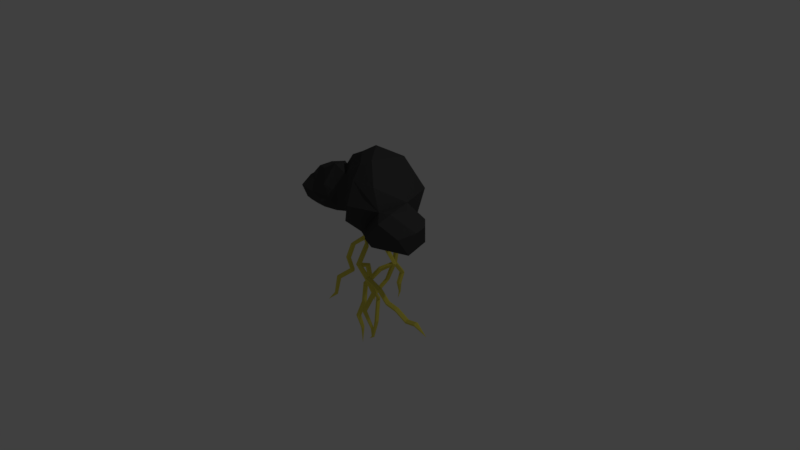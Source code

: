 # Source: thunder-cloud.blend  (saved by Blender 2.79.0; exported with 4.5.12 LTS)
import bpy
from mathutils import Matrix  # noqa: F401  (used for matrix-valued properties, if any)

bpy.ops.wm.read_factory_settings(use_empty=True)
scene = bpy.context.scene
scene.name = 'Scene'

# ---- collections
col_collection_1 = bpy.data.collections.new('Collection 1'); scene.collection.children.link(col_collection_1)

# ---- materials (node trees are filled in below, after node groups)
mat_light = bpy.data.materials.new('light')
mat_light.alpha_threshold = 0.0
mat_light.use_transparent_shadow = False
mat_light.diffuse_color = (0.8, 0.7104, 0.1064, 1.0)
mat_light.roughness = 0.5
mat_material_001 = bpy.data.materials.new('Material.001')
mat_material_001.alpha_threshold = 0.0
mat_material_001.use_transparent_shadow = False
mat_material_001.diffuse_color = (0.05925, 0.05925, 0.05925, 1.0)
mat_material_001.roughness = 0.5
mat_material_001.specular_intensity = 0.4381

# ---- material node trees

# ---- world
world_world = bpy.data.worlds.new('World'); scene.world = world_world
world_world.color = (0.05088, 0.05088, 0.05088)
world_world.use_sun_shadow = False
world_world.sun_shadow_jitter_overblur = 0.0
world_world.cycles.sampling_method = 'MANUAL'

# ---- cameras
cam_camera = bpy.data.cameras.new('Camera')
cam_camera.clip_end = 100.0
cam_camera.lens = 35.0
cam_camera.sensor_width = 32.0
cam_camera.sensor_height = 18.0
cam_camera.ortho_scale = 7.314
cam_camera.dof.focus_distance = 0.0
cam_camera.dof.aperture_fstop = 128.0

# ---- lights
light_lamp = bpy.data.lights.new('Lamp', 'POINT')
light_lamp.transmission_factor = 0.0
light_lamp.cutoff_distance = 30.0
light_lamp.energy = 100.0
light_lamp.shadow_buffer_clip_start = 1.001
light_lamp.shadow_soft_size = 0.1
light_lamp.shadow_maximum_resolution = 0.006
light_lamp.use_absolute_resolution = True

# ---- meshes
me_lightning_bolt_007 = bpy.data.meshes.new('lightning_bolt.007')
me_lightning_bolt_007.from_pydata([(0.1539, 0.03761, 0.2749), (0.08561, -0.07924, 0.06273), (0.05409, -0.07997, 0.08912), (0.1212, 0.04058, 0.2996), (0.1709, 0.01355, 0.3346), (0.1062, -0.1091, 0.1185), (0.1178, -0.09724, 0.08089), (0.1846, 0.0209, 0.2965), (0.0668, -0.09842, 0.1236), (0.1317, 0.02571, 0.3365), (0.1045, -0.2661, 0.04094), (0.07171, -0.2655, 0.0657), (0.1258, -0.2747, 0.1034), (0.1379, -0.2717, 0.06425), (0.08483, -0.2709, 0.1043), (0.08966, -0.4906, 0.01971), (0.09811, -0.49, 0.0465), (0.1351, -0.4909, 0.0201), (0.1125, -0.4912, 0.003396), (0.1262, -0.4901, 0.04674), (0.1515, -0.6244, 0.05046)], [], [(0, 1, 2, 3), (4, 5, 6, 7), (3, 2, 8, 9), (7, 6, 1, 0), (9, 8, 5, 4), (1, 10, 11, 2), (5, 12, 13, 6), (2, 11, 14, 8), (6, 13, 10, 1), (8, 14, 12, 5), (11, 15, 16, 14), (13, 17, 18, 10), (14, 16, 19, 12), (10, 18, 15, 11), (12, 19, 17, 13), (18, 20, 15), (19, 20, 17), (15, 20, 16), (17, 20, 18), (16, 20, 19)])
me_lightning_bolt_007.polygons.foreach_set('use_smooth', [True] * 20)
_k = set([(0, 1), (1, 2), (1, 6), (1, 10), (2, 3), (2, 8), (2, 11), (4, 5), (5, 6), (5, 8), (5, 12), (6, 7), (6, 13), (8, 9), (8, 14), (10, 11), (10, 13), (10, 18), (11, 15), (12, 13), (12, 14), (12, 19), (13, 17), (14, 16), (15, 16), (15, 18), (15, 20), (16, 19), (16, 20), (17, 18), (17, 19), (17, 20), (18, 20), (19, 20)])
me_lightning_bolt_007.attributes.new('sharp_edge', 'BOOLEAN', 'EDGE').data.foreach_set('value', [ (min(e.vertices), max(e.vertices)) in _k for e in me_lightning_bolt_007.edges])
_uv = me_lightning_bolt_007.uv_layers.new(name='UVMap')
_uv.uv.foreach_set('vector', [0.1358, 0.8733, 0.1359, 0.8169, 0.1449, 0.8205, 0.1449, 0.8766, 0.9452, 0.0716, 0.9443, 0.0258, 0.9513, 0.0191, 0.9513, 0.0642, 0.9601, 0.4374, 0.9601, 0.4837, 0.9532, 0.4819, 0.9534, 0.4345, 0.8126, 0.5801, 0.8125, 0.5267, 0.8202, 0.5214, 0.8202, 0.5744, 0.9106, 0.1335, 0.9106, 0.1849, 0.9014, 0.1832, 0.9017, 0.1311, 0.6175, 0.9114, 0.6175, 0.9558, 0.6088, 0.9544, 0.6086, 0.9103, 0.3531, 0.957, 0.353, 0.9178, 0.3626, 0.9174, 0.3626, 0.9587, 0.3786, 0.9297, 0.3786, 0.9738, 0.372, 0.974, 0.3723, 0.933, 0.5148, 0.9383, 0.5138, 0.8977, 0.5232, 0.8988, 0.5232, 0.9423, 0.0285, 0.9129, 0.0285, 0.9535, 0.0191, 0.9554, 0.0196, 0.9163, 0.9438, 0.4347, 0.9438, 0.4889, 0.9394, 0.4877, 0.9372, 0.4345, 0.9012, 0.487, 0.9021, 0.4355, 0.9086, 0.4345, 0.9108, 0.487, 0.9244, 0.7598, 0.9215, 0.8109, 0.9149, 0.8109, 0.9148, 0.7606, 0.9097, 0.0727, 0.9125, 0.0191, 0.9183, 0.0205, 0.9183, 0.0746, 0.2513, 0.9243, 0.2544, 0.8739, 0.2609, 0.8726, 0.2609, 0.9234, 0.5138, 0.9829, 0.5187, 0.9517, 0.5197, 0.9829, 0.1081, 0.982, 0.1146, 0.9505, 0.1146, 0.9829, 0.9505, 0.9849, 0.955, 0.954, 0.955, 0.9858, 0.918, 0.9816, 0.924, 0.9498, 0.924, 0.9843, 0.1631, 0.9505, 0.1631, 0.9845, 0.1569, 0.9529])
me_lightning_bolt_007.materials.append(mat_light)
me_lightning_bolt_007.use_remesh_preserve_volume = False
me_lightning_bolt_007.use_remesh_preserve_attributes = False
me_lightning_bolt_007.use_mirror_vertex_groups = False
me_lightning_bolt_007.update()
me_lightning_bolt_007.normals_split_custom_set([tuple(v) for v in zip(*[iter([-0.2859, 0.8717, -0.398, -0.2859, 0.8717, -0.398, -0.2859, 0.8717, -0.398, -0.2859, 0.8717, -0.398, 0.7808, -0.6158, 0.1055, 0.7808, -0.6158, 0.1055, 0.7808, -0.6158, 0.1055, 0.7808, -0.6158, 0.1055, -0.9526, -0.01254, 0.304, -0.9526, -0.01254, 0.304, -0.9526, -0.01254, 0.304, -0.9526, -0.01254, 0.304, 0.64, 0.57, -0.5152, 0.64, 0.57, -0.5152, 0.64, 0.57, -0.5152, 0.64, 0.57, -0.5152, -0.1922, -0.8244, 0.5323, -0.1922, -0.8244, 0.5323, -0.1922, -0.8244, 0.5323, -0.1922, -0.8244, 0.5323, -0.6219, 0.03392, -0.7823, -0.6219, 0.03392, -0.7823, -0.6219, 0.03392, -0.7823, -0.6219, 0.03392, -0.7823, 0.9474, 0.08168, 0.3096, 0.9474, 0.08168, 0.3096, 0.9474, 0.08168, 0.3096, 0.9474, 0.08168, 0.3096, -0.9474, -0.1292, 0.2927, -0.9456, -0.133, 0.297, -0.9456, -0.133, 0.297, -0.9474, -0.1292, 0.2927, 0.566, 0.1475, -0.8111, 0.566, 0.1475, -0.8111, 0.566, 0.1475, -0.8111, 0.566, 0.1475, -0.8111, 0.0569, -0.0948, 0.9939, 0.0569, -0.0948, 0.9939, 0.0569, -0.0948, 0.9939, 0.0569, -0.0948, 0.9939, -0.9456, -0.133, 0.297, -0.9436, -0.1368, 0.3014, -0.9436, -0.1368, 0.3014, -0.9456, -0.133, 0.297, 0.5842, 0.1533, -0.797, 0.5842, 0.1533, -0.797, 0.5842, 0.1533, -0.797, 0.5842, 0.1533, -0.797, -0.005576, -0.2549, 0.9669, -0.005576, -0.2549, 0.9669, -0.005576, -0.2549, 0.9669, -0.005576, -0.2549, 0.9669, -0.5881, 0.1147, -0.8006, -0.5881, 0.1147, -0.8006, -0.5881, 0.1147, -0.8006, -0.5881, 0.1147, -0.8006, 0.9503, -0.07526, 0.3021, 0.9503, -0.07526, 0.3021, 0.9503, -0.07526, 0.3021, 0.9503, -0.07526, 0.3021, -0.5348, -0.4164, -0.7352, -0.5348, -0.4164, -0.7352, -0.5348, -0.4164, -0.7352, 0.9336, 0.1846, 0.307, 0.9336, 0.1846, 0.307, 0.9336, 0.1846, 0.307, -0.8922, -0.346, 0.2902, -0.8922, -0.346, 0.2902, -0.8922, -0.346, 0.2902, 0.592, -0.1087, -0.7986, 0.592, -0.1087, -0.7986, 0.592, -0.1087, -0.7986, -0.008459, 0.02608, 0.9996, -0.008459, 0.02608, 0.9996, -0.008459, 0.02608, 0.9996])] * 3)])
me_lightning_bolt_006 = bpy.data.meshes.new('lightning_bolt.006')
me_lightning_bolt_006.from_pydata([(0.03212, 0.5469, -0.01884), (-0.002573, 0.4539, 0.1127), (0.004309, 0.4864, 0.1369), (0.03683, 0.57, 0.0149), (0.09679, 0.5474, -0.003162), (0.06192, 0.4541, 0.129), (0.03303, 0.434, 0.1078), (0.06918, 0.533, -0.03), (0.04417, 0.4865, 0.147), (0.0768, 0.5703, 0.02459), (0.1572, 0.2234, 0.1408), (0.1217, 0.2426, 0.1487), (0.1683, 0.2682, 0.1887), (0.186, 0.2392, 0.1655), (0.1286, 0.2703, 0.1783), (0.1212, 0.04058, 0.2996), (0.1317, 0.02571, 0.3365), (0.1846, 0.0209, 0.2965), (0.1539, 0.03761, 0.2749), (0.1709, 0.01355, 0.3346), (0.188, -0.192, 0.2492), (0.2225, -0.1715, 0.2582), (0.2084, -0.1609, 0.194), (0.1792, -0.1854, 0.2095), (0.2351, -0.1523, 0.2241), (0.273, -0.4112, 0.1831), (0.2901, -0.4164, 0.146), (0.2243, -0.4113, 0.1378), (0.2324, -0.408, 0.178), (0.26, -0.4165, 0.118), (0.2781, -0.619, 0.3033), (0.2483, -0.6206, 0.2751), (0.2202, -0.6071, 0.3338), (0.2608, -0.6107, 0.3397), (0.2125, -0.6133, 0.2939), (0.306, -0.8912, 0.2099), (0.2842, -0.8908, 0.2228), (0.3149, -0.8938, 0.2498), (0.3249, -0.893, 0.2266), (0.2897, -0.8925, 0.2475), (0.3151, -1.013, 0.2547)], [], [(0, 1, 2, 3), (4, 5, 6, 7), (3, 2, 8, 9), (7, 6, 1, 0), (9, 8, 5, 4), (6, 10, 11, 1), (8, 12, 13, 5), (1, 11, 14, 2), (5, 13, 10, 6), (2, 14, 12, 8), (11, 15, 16, 14), (13, 17, 18, 10), (14, 16, 19, 12), (10, 18, 15, 11), (12, 19, 17, 13), (16, 20, 21, 19), (18, 22, 23, 15), (19, 21, 24, 17), (15, 23, 20, 16), (17, 24, 22, 18), (21, 25, 26, 24), (23, 27, 28, 20), (24, 26, 29, 22), (20, 28, 25, 21), (22, 29, 27, 23), (26, 30, 31, 29), (28, 32, 33, 25), (29, 31, 34, 27), (25, 33, 30, 26), (27, 34, 32, 28), (31, 35, 36, 34), (33, 37, 38, 30), (34, 36, 39, 32), (30, 38, 35, 31), (32, 39, 37, 33), (36, 40, 39), (38, 40, 35), (39, 40, 37), (35, 40, 36), (37, 40, 38)])
me_lightning_bolt_006.polygons.foreach_set('use_smooth', [True] * 40)
_k = set([(0, 1), (1, 2), (1, 6), (1, 11), (2, 3), (2, 8), (2, 14), (4, 5), (5, 6), (5, 8), (5, 13), (6, 7), (6, 10), (8, 9), (8, 12), (10, 11), (10, 13), (10, 18), (11, 14), (11, 15), (12, 13), (12, 14), (12, 19), (13, 17), (14, 16), (15, 16), (15, 18), (15, 23), (16, 19), (16, 20), (17, 18), (17, 19), (17, 24), (18, 22), (19, 21), (20, 21), (20, 23), (20, 28), (21, 24), (21, 25), (22, 23), (22, 24), (22, 29), (23, 27), (24, 26), (25, 26), (25, 28), (25, 33), (26, 29), (26, 30), (27, 28), (27, 29), (27, 34), (28, 32), (29, 31), (30, 31), (30, 33), (30, 38), (31, 34), (31, 35), (32, 33), (32, 34), (32, 39), (33, 37), (34, 36), (35, 36), (35, 38), (35, 40), (36, 39), (36, 40), (37, 38), (37, 39), (37, 40), (38, 40), (39, 40)])
me_lightning_bolt_006.attributes.new('sharp_edge', 'BOOLEAN', 'EDGE').data.foreach_set('value', [ (min(e.vertices), max(e.vertices)) in _k for e in me_lightning_bolt_006.edges])
_uv = me_lightning_bolt_006.uv_layers.new(name='UVMap')
_uv.uv.foreach_set('vector', [0.9783, 0.4345, 0.9783, 0.4724, 0.9695, 0.4715, 0.9701, 0.4366, 0.5494, 0.3044, 0.5492, 0.2762, 0.5588, 0.2768, 0.5588, 0.3065, 0.8933, 0.1194, 0.8933, 0.0927, 0.9028, 0.0937, 0.9028, 0.1206, 0.7066, 0.9837, 0.7066, 0.9496, 0.7144, 0.9465, 0.7144, 0.9791, 0.2518, 0.9693, 0.2512, 0.9337, 0.2609, 0.9337, 0.2609, 0.9725, 0.9694, 0.6797, 0.9694, 0.7293, 0.9646, 0.7241, 0.9652, 0.6744, 0.8102, 0.8803, 0.8091, 0.8245, 0.8152, 0.8171, 0.8152, 0.872, 0.4559, 0.889, 0.4565, 0.8311, 0.4612, 0.8357, 0.4612, 0.8946, 0.4465, 0.8311, 0.4465, 0.8876, 0.4369, 0.8867, 0.4369, 0.8314, 0.414, 0.8146, 0.414, 0.8734, 0.4061, 0.8786, 0.4058, 0.8193, 0.3885, 0.8773, 0.3925, 0.8207, 0.3965, 0.8146, 0.3965, 0.8804, 0.1848, 0.8854, 0.1857, 0.8288, 0.1922, 0.8357, 0.1945, 0.8854, 0.7248, 0.8741, 0.7251, 0.8158, 0.7342, 0.8127, 0.7342, 0.8733, 0.9207, 0.4906, 0.9202, 0.4388, 0.9278, 0.4345, 0.9278, 0.4912, 0.562, 0.783, 0.562, 0.8518, 0.5543, 0.8459, 0.5529, 0.7862, 0.4997, 0.8755, 0.4997, 0.9277, 0.4906, 0.9251, 0.4915, 0.8805, 0.8978, 0.8142, 0.8971, 0.7623, 0.9054, 0.7598, 0.9054, 0.8185, 0.0987, 0.8893, 0.0987, 0.9378, 0.0891, 0.9375, 0.0894, 0.8919, 0.9273, 0.1311, 0.9273, 0.1899, 0.9201, 0.1881, 0.92, 0.1315, 0.4371, 0.9395, 0.4369, 0.8998, 0.4461, 0.897, 0.4461, 0.9425, 0.8299, 0.5783, 0.8308, 0.5184, 0.8394, 0.514, 0.8394, 0.5797, 0.9276, 0.0758, 0.9283, 0.0191, 0.9349, 0.0226, 0.9349, 0.077, 0.676, 0.8106, 0.676, 0.8714, 0.6663, 0.872, 0.6667, 0.8131, 0.8831, 0.1851, 0.8828, 0.1338, 0.892, 0.1311, 0.892, 0.1882, 0.1623, 0.8169, 0.1623, 0.8807, 0.1551, 0.8769, 0.1542, 0.8203, 0.8884, 0.8356, 0.8884, 0.8901, 0.8796, 0.8862, 0.8797, 0.8314, 0.7705, 0.939, 0.7705, 0.8914, 0.7801, 0.8909, 0.7801, 0.9386, 0.8627, 0.9017, 0.8626, 0.8432, 0.8699, 0.84, 0.8699, 0.898, 0.7154, 0.8173, 0.7154, 0.8768, 0.7066, 0.8729, 0.707, 0.8127, 0.916, 0.7356, 0.9156, 0.6775, 0.9225, 0.6744, 0.9225, 0.7319, 0.8733, 0.657, 0.8754, 0.5905, 0.8802, 0.5922, 0.8802, 0.6612, 0.8518, 0.3033, 0.8518, 0.3738, 0.8462, 0.3757, 0.8436, 0.3085, 0.8767, 0.2817, 0.8788, 0.2128, 0.8831, 0.2141, 0.8831, 0.2858, 0.3116, 0.8052, 0.3116, 0.8685, 0.3057, 0.8685, 0.302, 0.8063, 0.8393, 0.1324, 0.8393, 0.2008, 0.8336, 0.2025, 0.8301, 0.1355, 0.8881, 0.9564, 0.8881, 0.9851, 0.8836, 0.9572, 0.1682, 0.5507, 0.1738, 0.5226, 0.1738, 0.5528, 0.7765, 0.6508, 0.7765, 0.6797, 0.7708, 0.6524, 0.9383, 0.9542, 0.9383, 0.9839, 0.9334, 0.9556, 0.3885, 0.9795, 0.3943, 0.9524, 0.3943, 0.9811])
me_lightning_bolt_006.materials.append(mat_light)
me_lightning_bolt_006.use_remesh_preserve_volume = False
me_lightning_bolt_006.use_remesh_preserve_attributes = False
me_lightning_bolt_006.use_mirror_vertex_groups = False
me_lightning_bolt_006.update()
me_lightning_bolt_006.normals_split_custom_set([tuple(v) for v in zip(*[iter([-0.9605, 0.2701, -0.06663, -0.9605, 0.2701, -0.06663, -0.9605, 0.2701, -0.06663, -0.9605, 0.2701, -0.06663, 0.6721, -0.6751, -0.3043, 0.6721, -0.6751, -0.3043, 0.6721, -0.6751, -0.3043, 0.6721, -0.6751, -0.3043, -0.1369, 0.8341, 0.5343, -0.1369, 0.8341, 0.5343, -0.1369, 0.8341, 0.5343, -0.1369, 0.8341, 0.5343, -0.444, -0.6702, -0.5947, -0.444, -0.6702, -0.5947, -0.444, -0.6702, -0.5947, -0.444, -0.6702, -0.5947, 0.8747, 0.2572, 0.4108, 0.8747, 0.2572, 0.4108, 0.8747, 0.2572, 0.4108, 0.8747, 0.2572, 0.4108, -0.3482, -0.3476, -0.8706, -0.3482, -0.3476, -0.8706, -0.3482, -0.3476, -0.8706, -0.3482, -0.3476, -0.8706, 0.8674, 0.4976, 0.003094, 0.8674, 0.4976, 0.003094, 0.8674, 0.4976, 0.003094, 0.8674, 0.4976, 0.003094, -0.7525, -0.3349, 0.5671, -0.7525, -0.3349, 0.5671, -0.7525, -0.3349, 0.5671, -0.7525, -0.3349, 0.5671, 0.541, 0.1814, -0.8212, 0.541, 0.1814, -0.8212, 0.541, 0.1814, -0.8212, 0.541, 0.1814, -0.8212, -0.2484, 0.04285, 0.9677, -0.2484, 0.04285, 0.9677, -0.2484, 0.04285, 0.9677, -0.2484, 0.04285, 0.9677, -0.9633, 0.1491, 0.2232, -0.9633, 0.1491, 0.2232, -0.9633, 0.1491, 0.2232, -0.9633, 0.1491, 0.2232, 0.5388, -0.4665, -0.7015, 0.5388, -0.4665, -0.7015, 0.5388, -0.4665, -0.7015, 0.5388, -0.4665, -0.7015, 0.002175, 0.5202, 0.854, 0.002175, 0.5202, 0.854, 0.002175, 0.5202, 0.854, 0.002175, 0.5202, 0.854, -0.5003, -0.5095, -0.7001, -0.5003, -0.5095, -0.7001, -0.5003, -0.5095, -0.7001, -0.5003, -0.5095, -0.7001, 0.8969, 0.2251, 0.3806, 0.8969, 0.2251, 0.3806, 0.8969, 0.2251, 0.3806, 0.8969, 0.2251, 0.3806, -0.04459, -0.3865, 0.9212, -0.04459, -0.3865, 0.9212, -0.04459, -0.3865, 0.9212, -0.04459, -0.3865, 0.9212, -0.578, 0.1684, -0.7985, -0.578, 0.1684, -0.7985, -0.578, 0.1684, -0.7985, -0.578, 0.1684, -0.7985, 0.9208, 0.1062, 0.3754, 0.9208, 0.1062, 0.3754, 0.9208, 0.1062, 0.3754, 0.9208, 0.1062, 0.3754, -0.9408, -0.3032, 0.1515, -0.9408, -0.3032, 0.1515, -0.9408, -0.3032, 0.1515, -0.9408, -0.3032, 0.1515, 0.6336, 0.4411, -0.6356, 0.6336, 0.4411, -0.6356, 0.6336, 0.4411, -0.6356, 0.6336, 0.4411, -0.6356, 0.9154, 0.07154, 0.3961, 0.9154, 0.07154, 0.3961, 0.9154, 0.07154, 0.3961, 0.9154, 0.07154, 0.3961, -0.9488, -0.2532, 0.1889, -0.9488, -0.2532, 0.1889, -0.9488, -0.2532, 0.1889, -0.9488, -0.2532, 0.1889, 0.6476, 0.3356, -0.6841, 0.6476, 0.3356, -0.6841, 0.6476, 0.3356, -0.6841, 0.6476, 0.3356, -0.6841, -0.1017, -0.3232, 0.9408, -0.1017, -0.3232, 0.9408, -0.1017, -0.3232, 0.9408, -0.1017, -0.3232, 0.9408, -0.5079, 0.1579, -0.8468, -0.5079, 0.1579, -0.8468, -0.5079, 0.1579, -0.8468, -0.5079, 0.1579, -0.8468, 0.595, -0.5128, -0.6189, 0.595, -0.5128, -0.6189, 0.595, -0.5128, -0.6189, 0.595, -0.5128, -0.6189, -0.05406, 0.6181, 0.7843, -0.05406, 0.6181, 0.7843, -0.05406, 0.6181, 0.7843, -0.05406, 0.6181, 0.7843, -0.4748, -0.52, -0.71, -0.4748, -0.52, -0.71, -0.4748, -0.52, -0.71, -0.4748, -0.52, -0.71, 0.8952, 0.2395, 0.3759, 0.8952, 0.2395, 0.3759, 0.8952, 0.2395, 0.3759, 0.8952, 0.2395, 0.3759, -0.9676, 0.1885, 0.1682, -0.9676, 0.1885, 0.1682, -0.9676, 0.1885, 0.1682, -0.9676, 0.1885, 0.1682, -0.4695, 0.107, -0.8764, -0.4695, 0.107, -0.8764, -0.4695, 0.107, -0.8764, -0.4695, 0.107, -0.8764, 0.9096, 0.04114, 0.4134, 0.9096, 0.04114, 0.4134, 0.9096, 0.04114, 0.4134, 0.9096, 0.04114, 0.4134, -0.9325, -0.2929, 0.2112, -0.9325, -0.2929, 0.2112, -0.9325, -0.2929, 0.2112, -0.9325, -0.2929, 0.2112, 0.6459, 0.3061, -0.6994, 0.6459, 0.3061, -0.6994, 0.6459, 0.3061, -0.6994, 0.6459, 0.3061, -0.6994, -0.14, -0.3207, 0.9368, -0.14, -0.3207, 0.9368, -0.14, -0.3207, 0.9368, -0.14, -0.3207, 0.9368, -0.9608, -0.1904, 0.2017, -0.9608, -0.1904, 0.2017, -0.9608, -0.1904, 0.2017, 0.6307, -0.2266, -0.7423, 0.6307, -0.2266, -0.7423, 0.6307, -0.2266, -0.7423, -0.08966, 0.04104, 0.9951, -0.08966, 0.04104, 0.9951, -0.08966, 0.04104, 0.9951, -0.4847, -0.3342, -0.8083, -0.4847, -0.3342, -0.8083, -0.4847, -0.3342, -0.8083, 0.9173, 0.0178, 0.3979, 0.9173, 0.0178, 0.3979, 0.9173, 0.0178, 0.3979])] * 3)])
me_lightning_bolt_005 = bpy.data.meshes.new('lightning_bolt.005')
me_lightning_bolt_005.from_pydata([(0.1855, -0.1311, -0.26), (0.2206, -0.1483, -0.2729), (0.106, -0.4172, -0.2563), (0.07282, -0.4144, -0.2413), (0.2447, -0.1539, -0.2401), (0.2246, -0.1402, -0.207), (0.1123, -0.4188, -0.1975), (0.1305, -0.4199, -0.2292), (0.188, -0.1261, -0.2193), (0.07671, -0.4154, -0.205), (-0.014, -0.6013, -0.09613), (-0.01286, -0.6051, -0.05978), (0.03609, -0.6296, -0.08225), (0.01625, -0.6165, -0.11), (0.0181, -0.6225, -0.0512), (-0.1408, -0.8457, -0.3109), (-0.1723, -0.8333, -0.2971), (-0.1372, -0.8484, -0.2519), (-0.119, -0.855, -0.283), (-0.1701, -0.835, -0.2607), (-0.1225, -1.171, -0.2121), (-0.1212, -1.153, -0.1803), (-0.0669, -1.153, -0.2039), (-0.08897, -1.171, -0.2266), (-0.08682, -1.142, -0.1753), (-0.1372, -1.409, -0.1921), (-0.1553, -1.4, -0.1838), (-0.136, -1.412, -0.157), (-0.1253, -1.416, -0.1755), (-0.1546, -1.402, -0.1621), (-0.2608, -1.519, -0.2084)], [], [(0, 1, 2, 3), (4, 5, 6, 7), (8, 0, 3, 9), (1, 4, 7, 2), (5, 8, 9, 6), (9, 3, 10, 11), (2, 7, 12, 13), (6, 9, 11, 14), (3, 2, 13, 10), (7, 6, 14, 12), (10, 13, 15, 16), (12, 14, 17, 18), (11, 10, 16, 19), (13, 12, 18, 15), (14, 11, 19, 17), (19, 16, 20, 21), (15, 18, 22, 23), (17, 19, 21, 24), (16, 15, 23, 20), (18, 17, 24, 22), (20, 23, 25, 26), (22, 24, 27, 28), (21, 20, 26, 29), (23, 22, 28, 25), (24, 21, 29, 27), (29, 26, 30), (25, 28, 30), (27, 29, 30), (26, 25, 30), (28, 27, 30)])
me_lightning_bolt_005.polygons.foreach_set('use_smooth', [True] * 30)
_k = set([(0, 3), (1, 2), (2, 3), (2, 7), (2, 13), (3, 9), (3, 10), (4, 7), (5, 6), (6, 7), (6, 9), (6, 14), (7, 12), (8, 9), (9, 11), (10, 11), (10, 13), (10, 16), (11, 14), (11, 19), (12, 13), (12, 14), (12, 18), (13, 15), (14, 17), (15, 16), (15, 18), (15, 23), (16, 19), (16, 20), (17, 18), (17, 19), (17, 24), (18, 22), (19, 21), (20, 21), (20, 23), (20, 26), (21, 24), (21, 29), (22, 23), (22, 24), (22, 28), (23, 25), (24, 27), (25, 26), (25, 28), (25, 30), (26, 29), (26, 30), (27, 28), (27, 29), (27, 30), (28, 30), (29, 30)])
me_lightning_bolt_005.attributes.new('sharp_edge', 'BOOLEAN', 'EDGE').data.foreach_set('value', [ (min(e.vertices), max(e.vertices)) in _k for e in me_lightning_bolt_005.edges])
_uv = me_lightning_bolt_005.uv_layers.new(name='UVMap')
_uv.uv.foreach_set('vector', [0.8748, 0.5799, 0.8675, 0.5776, 0.8681, 0.5122, 0.8748, 0.5111, 0.0631, 0.8101, 0.0726, 0.8087, 0.0726, 0.8708, 0.0642, 0.8694, 0.8569, 0.2024, 0.8486, 0.2029, 0.85, 0.1341, 0.8569, 0.1324, 0.5435, 0.8494, 0.534, 0.8504, 0.535, 0.7845, 0.5435, 0.783, 0.5231, 0.8163, 0.5138, 0.8163, 0.5142, 0.7434, 0.5223, 0.7457, 0.4566, 0.5571, 0.4618, 0.5522, 0.4618, 0.6115, 0.4568, 0.6171, 0.9331, 0.6447, 0.9248, 0.6426, 0.9259, 0.5905, 0.9331, 0.595, 0.6937, 0.9377, 0.6857, 0.9351, 0.6854, 0.8856, 0.6937, 0.8847, 0.9052, 0.3626, 0.8998, 0.3667, 0.8983, 0.3049, 0.9052, 0.3033, 0.7544, 0.8155, 0.7611, 0.8208, 0.7611, 0.8823, 0.7536, 0.8781, 0.0535, 0.8657, 0.0457, 0.8667, 0.0455, 0.7985, 0.0535, 0.7972, 0.8532, 0.8956, 0.8454, 0.8986, 0.8453, 0.8404, 0.8532, 0.8374, 0.9082, 0.5737, 0.901, 0.5714, 0.9013, 0.5111, 0.9082, 0.5138, 0.0724, 0.5964, 0.08, 0.5926, 0.08, 0.6715, 0.0729, 0.6761, 0.8635, 0.6744, 0.8719, 0.6753, 0.8719, 0.7408, 0.8637, 0.7388, 0.1682, 0.4346, 0.1754, 0.4332, 0.1754, 0.5132, 0.1684, 0.51, 0.1754, 0.4238, 0.1682, 0.4193, 0.1671, 0.3459, 0.1754, 0.3439, 0.8133, 0.4389, 0.8205, 0.4345, 0.8205, 0.5106, 0.812, 0.5092, 0.85, 0.2928, 0.8433, 0.291, 0.8434, 0.2139, 0.85, 0.2128, 0.8342, 0.3764, 0.8257, 0.3767, 0.8258, 0.3048, 0.8342, 0.3033, 0.9355, 0.5127, 0.9421, 0.5111, 0.9421, 0.5684, 0.938, 0.5672, 0.0904, 0.8194, 0.0987, 0.8178, 0.0987, 0.8796, 0.0936, 0.8799, 0.9363, 0.2718, 0.9293, 0.2683, 0.9319, 0.2138, 0.9363, 0.2128, 0.8991, 0.6793, 0.9062, 0.6744, 0.9062, 0.7373, 0.9013, 0.7358, 0.2415, 0.8845, 0.234, 0.8805, 0.2368, 0.8215, 0.2415, 0.8199, 0.3791, 0.5799, 0.3748, 0.5774, 0.3791, 0.5493, 0.9804, 0.2151, 0.9849, 0.2128, 0.9849, 0.2506, 0.8155, 0.9822, 0.8108, 0.9804, 0.8155, 0.9434, 0.599, 0.5777, 0.595, 0.5765, 0.599, 0.5485, 0.4417, 0.9845, 0.4369, 0.9829, 0.4417, 0.9519])
me_lightning_bolt_005.materials.append(mat_light)
me_lightning_bolt_005.use_remesh_preserve_volume = False
me_lightning_bolt_005.use_remesh_preserve_attributes = False
me_lightning_bolt_005.use_mirror_vertex_groups = False
me_lightning_bolt_005.update()
me_lightning_bolt_005.normals_split_custom_set([tuple(v) for v in zip(*[iter([-0.355, 0.08658, -0.9308, -0.355, 0.08658, -0.9308, -0.355, 0.08658, -0.9308, -0.355, 0.08658, -0.9308, 0.7874, -0.3076, 0.5342, 0.7874, -0.3076, 0.5342, 0.7874, -0.3076, 0.5342, 0.7874, -0.3076, 0.5342, -0.9285, 0.3666, 0.05831, -0.9285, 0.3666, 0.05831, -0.9285, 0.3666, 0.05831, -0.9285, 0.3666, 0.05831, 0.7079, -0.3347, -0.6219, 0.7079, -0.3347, -0.6219, 0.7079, -0.3347, -0.6219, 0.7079, -0.3347, -0.6219, -0.2314, 0.1315, 0.9639, -0.2314, 0.1315, 0.9639, -0.2314, 0.1315, 0.9639, -0.2314, 0.1315, 0.9639, -0.8728, 0.4794, 0.09172, -0.8728, 0.4794, 0.09172, -0.8728, 0.4794, 0.09172, -0.8728, 0.4794, 0.09172, 0.495, -0.6425, -0.585, 0.495, -0.6425, -0.585, 0.495, -0.6425, -0.585, 0.495, -0.6425, -0.585, -0.006118, 0.5971, 0.8022, -0.006118, 0.5971, 0.8022, -0.006118, 0.5971, 0.8022, -0.006118, 0.5971, 0.8022, -0.4702, -0.3845, -0.7944, -0.4702, -0.3845, -0.7944, -0.4702, -0.3845, -0.7944, -0.4702, -0.3845, -0.7944, 0.864, -0.0381, 0.502, 0.864, -0.0381, 0.502, 0.864, -0.0381, 0.502, 0.864, -0.0381, 0.502, -0.03463, 0.6699, -0.7417, -0.03463, 0.6699, -0.7417, -0.03463, 0.6699, -0.7417, -0.03463, 0.6699, -0.7417, 0.4958, -0.7422, 0.4509, 0.4958, -0.7422, 0.4509, 0.4958, -0.7422, 0.4509, 0.4958, -0.7422, 0.4509, -0.8536, 0.5151, 0.0779, -0.8536, 0.5151, 0.0779, -0.8536, 0.5151, 0.0779, -0.8536, 0.5151, 0.0779, 0.7983, -0.01614, -0.6021, 0.7983, -0.01614, -0.6021, 0.7983, -0.01614, -0.6021, 0.7983, -0.01614, -0.6021, -0.4207, -0.4201, 0.8041, -0.4207, -0.4201, 0.8041, -0.4207, -0.4201, 0.8041, -0.4207, -0.4201, 0.8041, -0.9884, -0.1279, 0.08228, -0.9884, -0.1279, 0.08228, -0.9884, -0.1279, 0.08228, -0.9884, -0.1279, 0.08228, 0.7599, -0.04344, -0.6486, 0.7599, -0.04344, -0.6486, 0.7599, -0.04344, -0.6486, 0.7599, -0.04344, -0.6486, -0.1902, 0.2151, 0.9579, -0.1902, 0.2151, 0.9579, -0.1902, 0.2151, 0.9579, -0.1902, 0.2151, 0.9579, -0.427, -0.2846, -0.8583, -0.427, -0.2846, -0.8583, -0.427, -0.2846, -0.8583, -0.427, -0.2846, -0.8583, 0.8465, 0.2681, 0.46, 0.8465, 0.2681, 0.46, 0.8465, 0.2681, 0.46, 0.8465, 0.2681, 0.46, -0.4108, -0.05126, -0.9103, -0.4108, -0.05126, -0.9103, -0.4108, -0.05126, -0.9103, -0.4108, -0.05126, -0.9103, 0.8153, -0.1148, 0.5675, 0.8153, -0.1148, 0.5675, 0.8153, -0.1148, 0.5675, 0.8153, -0.1148, 0.5675, -0.9906, 0.137, -0.002838, -0.9906, 0.137, -0.002838, -0.9906, 0.137, -0.002838, -0.9906, 0.137, -0.002838, 0.7657, -0.2379, -0.5976, 0.7657, -0.2379, -0.5976, 0.7657, -0.2379, -0.5976, 0.7657, -0.2379, -0.5976, -0.1906, 0.09897, 0.9767, -0.1906, 0.09897, 0.9767, -0.1906, 0.09897, 0.9767, -0.1906, 0.09897, 0.9767, -0.7564, 0.6478, 0.0904, -0.7564, 0.6478, 0.0904, -0.7564, 0.6478, 0.0904, 0.5561, -0.5254, -0.644, 0.5561, -0.5254, -0.644, 0.5561, -0.5254, -0.644, -0.3119, -0.09039, 0.9458, -0.3119, -0.09039, 0.9458, -0.3119, -0.09039, 0.9458, -0.2227, 0.3804, -0.8976, -0.2227, 0.3804, -0.8976, -0.2227, 0.3804, -0.8976, 0.4714, -0.7614, 0.445, 0.4714, -0.7614, 0.445, 0.4714, -0.7614, 0.445])] * 3)])
me_lightning_bolt_004 = bpy.data.meshes.new('lightning_bolt.004')
me_lightning_bolt_004.from_pydata([(0.0392, 0.1211, -0.2008), (0.07363, 0.1208, -0.2233), (0.2206, -0.1483, -0.2729), (0.1855, -0.1311, -0.26), (0.1036, 0.1044, -0.2004), (0.08771, 0.09456, -0.1638), (0.2246, -0.1402, -0.207), (0.2447, -0.1539, -0.2401), (0.0479, 0.1049, -0.164), (0.188, -0.1261, -0.2193), (0.08587, -0.233, -0.0985), (0.09777, -0.2622, -0.1249), (0.05179, -0.2247, -0.155), (0.05745, -0.2098, -0.1171), (0.0767, -0.2571, -0.1598), (-0.09242, -0.454, -0.009652), (-0.08894, -0.4487, 0.03098), (-0.03517, -0.4817, 0.009847), (-0.05919, -0.4744, -0.02271), (-0.05355, -0.4658, 0.04303), (-0.06276, -0.7367, 0.002869), (-0.09885, -0.7257, 0.01923), (-0.05667, -0.7384, 0.0691), (-0.03669, -0.7446, 0.03369), (-0.09509, -0.7268, 0.06017), (-0.1496, -0.9343, 0.0814), (-0.1449, -0.9398, 0.1219), (-0.0852, -0.9459, 0.09324), (-0.1127, -0.9381, 0.0637), (-0.1051, -0.9469, 0.1292), (-0.06696, -1.116, 0.04761), (-0.09245, -1.118, 0.0602), (-0.06012, -1.126, 0.09202), (-0.04698, -1.121, 0.06728), (-0.08822, -1.124, 0.08765), (-0.0635, -1.355, 0.08449)], [], [(0, 1, 2, 3), (4, 5, 6, 7), (8, 0, 3, 9), (1, 4, 7, 2), (5, 8, 9, 6), (6, 10, 11, 7), (3, 12, 13, 9), (7, 11, 14, 2), (9, 13, 10, 6), (2, 14, 12, 3), (12, 15, 16, 13), (11, 17, 18, 14), (13, 16, 19, 10), (14, 18, 15, 12), (10, 19, 17, 11), (18, 20, 21, 15), (19, 22, 23, 17), (15, 21, 24, 16), (17, 23, 20, 18), (16, 24, 22, 19), (21, 25, 26, 24), (23, 27, 28, 20), (24, 26, 29, 22), (20, 28, 25, 21), (22, 29, 27, 23), (28, 30, 31, 25), (29, 32, 33, 27), (25, 31, 34, 26), (27, 33, 30, 28), (26, 34, 32, 29), (31, 35, 34), (33, 35, 30), (34, 35, 32), (30, 35, 31), (32, 35, 33)])
me_lightning_bolt_004.polygons.foreach_set('use_smooth', [True] * 35)
_k = set([(0, 3), (1, 2), (2, 3), (2, 7), (2, 14), (3, 9), (3, 12), (4, 7), (5, 6), (6, 7), (6, 9), (6, 10), (7, 11), (8, 9), (9, 13), (10, 11), (10, 13), (10, 19), (11, 14), (11, 17), (12, 13), (12, 14), (12, 15), (13, 16), (14, 18), (15, 16), (15, 18), (15, 21), (16, 19), (16, 24), (17, 18), (17, 19), (17, 23), (18, 20), (19, 22), (20, 21), (20, 23), (20, 28), (21, 24), (21, 25), (22, 23), (22, 24), (22, 29), (23, 27), (24, 26), (25, 26), (25, 28), (25, 31), (26, 29), (26, 34), (27, 28), (27, 29), (27, 33), (28, 30), (29, 32), (30, 31), (30, 33), (30, 35), (31, 34), (31, 35), (32, 33), (32, 34), (32, 35), (33, 35), (34, 35)])
me_lightning_bolt_004.attributes.new('sharp_edge', 'BOOLEAN', 'EDGE').data.foreach_set('value', [ (min(e.vertices), max(e.vertices)) in _k for e in me_lightning_bolt_004.edges])
_uv = me_lightning_bolt_004.uv_layers.new(name='UVMap')
_uv.uv.foreach_set('vector', [0.8677, 0.091, 0.8601, 0.0873, 0.8636, 0.0191, 0.8677, 0.0255, 0.8347, 0.8277, 0.8251, 0.8286, 0.8272, 0.7659, 0.8347, 0.7598, 0.792, 0.8175, 0.7997, 0.8171, 0.7997, 0.8825, 0.7928, 0.8779, 0.2716, 0.7988, 0.2789, 0.8049, 0.2789, 0.8664, 0.2703, 0.8624, 0.8771, 0.026, 0.8839, 0.0191, 0.8839, 0.0821, 0.8782, 0.0895, 0.2418, 0.7214, 0.2418, 0.7625, 0.2327, 0.7594, 0.2348, 0.7148, 0.535, 0.9647, 0.5348, 0.9256, 0.5434, 0.9218, 0.5434, 0.96, 0.1944, 0.8952, 0.1944, 0.9395, 0.1849, 0.9382, 0.1848, 0.8948, 0.9757, 0.3054, 0.9757, 0.3415, 0.9673, 0.339, 0.9681, 0.3001, 0.9579, 0.3001, 0.9579, 0.3471, 0.9496, 0.3461, 0.951, 0.3034, 0.8507, 0.0191, 0.8507, 0.0901, 0.8438, 0.0944, 0.8429, 0.0211, 0.9019, 0.214, 0.9019, 0.268, 0.8925, 0.2663, 0.8926, 0.2128, 0.8581, 0.514, 0.8581, 0.5799, 0.8488, 0.5792, 0.8494, 0.5153, 0.8596, 0.2805, 0.8594, 0.2133, 0.8673, 0.2128, 0.8673, 0.2838, 0.8469, 0.5905, 0.8469, 0.658, 0.8377, 0.6551, 0.8373, 0.5913, 0.778, 0.8196, 0.778, 0.8815, 0.7705, 0.8797, 0.7712, 0.8155, 0.2609, 0.7988, 0.2609, 0.8625, 0.2513, 0.8632, 0.2517, 0.8017, 0.8674, 0.4997, 0.8675, 0.4355, 0.8755, 0.4345, 0.8755, 0.5001, 0.3303, 0.8075, 0.3303, 0.8696, 0.321, 0.8671, 0.321, 0.8052, 0.8447, 0.828, 0.8441, 0.7625, 0.8532, 0.7598, 0.8532, 0.824, 0.9394, 0.6744, 0.9394, 0.7268, 0.9324, 0.7308, 0.9319, 0.6774, 0.3304, 0.8812, 0.3304, 0.9294, 0.321, 0.9273, 0.321, 0.879, 0.9242, 0.3664, 0.9242, 0.418, 0.9146, 0.4177, 0.9147, 0.3671, 0.9338, 0.8125, 0.9341, 0.7617, 0.9416, 0.7598, 0.9416, 0.8122, 0.534, 0.9105, 0.5345, 0.8598, 0.5434, 0.8633, 0.5434, 0.9124, 0.9632, 0.119, 0.9652, 0.0765, 0.9706, 0.0773, 0.9706, 0.1217, 0.8343, 0.9028, 0.8343, 0.9471, 0.8277, 0.9478, 0.8251, 0.9053, 0.6396, 0.9628, 0.6421, 0.9185, 0.6475, 0.9187, 0.6475, 0.964, 0.5829, 0.9524, 0.5857, 0.9119, 0.5921, 0.9139, 0.5921, 0.9554, 0.8881, 0.8995, 0.8881, 0.9446, 0.8819, 0.947, 0.8796, 0.9038, 0.4611, 0.904, 0.4611, 0.9596, 0.4559, 0.9056, 0.9367, 0.186, 0.9431, 0.1311, 0.9431, 0.1879, 0.2406, 0.8939, 0.2406, 0.9484, 0.234, 0.8951, 0.9563, 0.7598, 0.9563, 0.8163, 0.951, 0.761, 0.9487, 0.7268, 0.9552, 0.6744, 0.9552, 0.7286])
me_lightning_bolt_004.materials.append(mat_light)
me_lightning_bolt_004.use_remesh_preserve_volume = False
me_lightning_bolt_004.use_remesh_preserve_attributes = False
me_lightning_bolt_004.use_mirror_vertex_groups = False
me_lightning_bolt_004.update()
me_lightning_bolt_004.normals_split_custom_set([tuple(v) for v in zip(*[iter([-0.4682, -0.07968, -0.88, -0.4682, -0.07968, -0.88, -0.4682, -0.07968, -0.88, -0.4682, -0.07968, -0.88, 0.8244, 0.397, 0.4035, 0.8244, 0.397, 0.4035, 0.8244, 0.397, 0.4035, 0.8244, 0.397, 0.4035, -0.8541, -0.5179, 0.04845, -0.8541, -0.5179, 0.04845, -0.8541, -0.5179, 0.04845, -0.8541, -0.5179, 0.04845, 0.7167, 0.4775, -0.5082, 0.7167, 0.4775, -0.5082, 0.7167, 0.4775, -0.5082, 0.7167, 0.4775, -0.5082, -0.2581, -0.3443, 0.9027, -0.2581, -0.3443, 0.9027, -0.2581, -0.3443, 0.9027, -0.2581, -0.3443, 0.9027, 0.7143, -0.3263, 0.6191, 0.7143, -0.3263, 0.6191, 0.7143, -0.3263, 0.6191, 0.7143, -0.3263, 0.6191, -0.6211, 0.7728, -0.1305, -0.6211, 0.7728, -0.1305, -0.6211, 0.7728, -0.1305, -0.6211, 0.7728, -0.1305, 0.3505, -0.8599, -0.3711, 0.3505, -0.8599, -0.3711, 0.3505, -0.8599, -0.3711, 0.3505, -0.8599, -0.3711, 0.07767, 0.713, 0.6969, 0.07767, 0.713, 0.6969, 0.07767, 0.713, 0.6969, 0.07767, 0.713, 0.6969, -0.4682, -0.2656, -0.8428, -0.4682, -0.2656, -0.8428, -0.4682, -0.2656, -0.8428, -0.4682, -0.2656, -0.8428, -0.858, 0.5127, -0.03179, -0.858, 0.5127, -0.03179, -0.858, 0.5127, -0.03179, -0.858, 0.5127, -0.03179, 0.5647, -0.6578, -0.4983, 0.5647, -0.6578, -0.4983, 0.5647, -0.6578, -0.4983, 0.5647, -0.6578, -0.4983, -0.05628, 0.547, 0.8352, -0.05628, 0.547, 0.8352, -0.05628, 0.547, 0.8352, -0.05628, 0.547, 0.8352, -0.4756, -0.2376, -0.847, -0.4756, -0.2376, -0.847, -0.4756, -0.2376, -0.847, -0.4756, -0.2376, -0.847, 0.8235, -0.1643, 0.5429, 0.8235, -0.1643, 0.5429, 0.8235, -0.1643, 0.5429, 0.8235, -0.1643, 0.5429, -0.4214, -0.08419, -0.903, -0.4214, -0.08419, -0.903, -0.4214, -0.08419, -0.903, -0.4214, -0.08419, -0.903, 0.8772, 0.03702, 0.4787, 0.8772, 0.03702, 0.4787, 0.8772, 0.03702, 0.4787, 0.8772, 0.03702, 0.4787, -0.9957, 0.03195, 0.08674, -0.9957, 0.03195, 0.08674, -0.9957, 0.03195, 0.08674, -0.9957, 0.03195, 0.08674, 0.775, -0.06665, -0.6284, 0.775, -0.06665, -0.6284, 0.775, -0.06665, -0.6284, 0.775, -0.06665, -0.6284, -0.2355, 0.101, 0.9666, -0.2355, 0.101, 0.9666, -0.2355, 0.101, 0.9666, -0.2355, 0.101, 0.9666, -0.957, 0.2639, 0.1206, -0.957, 0.2639, 0.1206, -0.957, 0.2639, 0.1206, -0.957, 0.2639, 0.1206, 0.6498, -0.3591, -0.6699, 0.6498, -0.3591, -0.6699, 0.6498, -0.3591, -0.6699, 0.6498, -0.3591, -0.6699, -0.1238, 0.3021, 0.9452, -0.1238, 0.3021, 0.9452, -0.1238, 0.3021, 0.9452, -0.1238, 0.3021, 0.9452, -0.4434, -0.1558, -0.8827, -0.4434, -0.1558, -0.8827, -0.4434, -0.1558, -0.8827, -0.4434, -0.1558, -0.8827, 0.8693, -0.06249, 0.4903, 0.8693, -0.06249, 0.4903, 0.8693, -0.06249, 0.4903, 0.8693, -0.06249, 0.4903, -0.4371, -0.03177, -0.8988, -0.4371, -0.03177, -0.8988, -0.4371, -0.03177, -0.8988, -0.4371, -0.03177, -0.8988, 0.8671, 0.1172, 0.4842, 0.8671, 0.1172, 0.4842, 0.8671, 0.1172, 0.4842, 0.8671, 0.1172, 0.4842, -0.9498, -0.3045, 0.07165, -0.9498, -0.3045, 0.07165, -0.9498, -0.3045, 0.07165, -0.9498, -0.3045, 0.07165, 0.7286, 0.2493, -0.6379, 0.7286, 0.2493, -0.6379, 0.7286, 0.2493, -0.6379, 0.7286, 0.2493, -0.6379, -0.1957, -0.2412, 0.9506, -0.1957, -0.2412, 0.9506, -0.1957, -0.2412, 0.9506, -0.1957, -0.2412, 0.9506, -0.9861, -0.1075, 0.1267, -0.9861, -0.1075, 0.1267, -0.9861, -0.1075, 0.1267, 0.6846, -0.1015, -0.7219, 0.6846, -0.1015, -0.7219, 0.6846, -0.1015, -0.7219, -0.1558, -0.03024, 0.9873, -0.1558, -0.03024, 0.9873, -0.1558, -0.03024, 0.9873, -0.4287, -0.1438, -0.892, -0.4287, -0.1438, -0.892, -0.4287, -0.1438, -0.892, 0.8853, -0.0284, 0.4642, 0.8853, -0.0284, 0.4642, 0.8853, -0.0284, 0.4642])] * 3)])
me_lightning_bolt_003 = bpy.data.meshes.new('lightning_bolt.003')
me_lightning_bolt_003.from_pydata([(-0.004547, 0.2972, 0.05917), (-0.01153, 0.3008, 0.01881), (0.03921, 0.1211, -0.2008), (0.04791, 0.1049, -0.164), (0.01793, 0.2801, -0.001091), (0.04312, 0.2637, 0.02698), (0.1036, 0.1044, -0.2004), (0.07364, 0.1208, -0.2233), (0.02923, 0.2743, 0.06422), (0.08772, 0.09456, -0.1638), (0.05513, -0.04342, -0.3817), (0.09481, -0.05388, -0.3843), (0.07467, -0.03421, -0.4446), (0.04268, -0.03127, -0.4189), (0.1069, -0.04818, -0.4232), (0.03701, -0.2581, -0.3641), (0.07666, -0.2687, -0.3669), (0.05675, -0.2474, -0.4267), (0.02471, -0.245, -0.4011), (0.08886, -0.2621, -0.4056), (0.02268, -0.5002, -0.5551), (0.03449, -0.4967, -0.5943), (-0.02986, -0.4802, -0.5906), (-0.01709, -0.49, -0.5528), (0.002012, -0.4844, -0.6163), (0.02857, -0.646, -0.542), (-0.00478, -0.6402, -0.5653), (-0.02248, -0.6316, -0.5018), (0.01764, -0.6407, -0.5027), (-0.03633, -0.6314, -0.5405), (-0.02503, -0.7987, -0.5775), (-0.03851, -0.7946, -0.567), (-0.01535, -0.7979, -0.5508), (-0.01072, -0.8007, -0.5675), (-0.03253, -0.7941, -0.5504), (-0.02853, -0.8936, -0.5305)], [], [(0, 1, 2, 3), (4, 5, 6, 7), (8, 0, 3, 9), (1, 4, 7, 2), (5, 8, 9, 6), (3, 10, 11, 9), (7, 12, 13, 2), (9, 11, 14, 6), (2, 13, 10, 3), (6, 14, 12, 7), (10, 15, 16, 11), (12, 17, 18, 13), (11, 16, 19, 14), (13, 18, 15, 10), (14, 19, 17, 12), (16, 20, 21, 19), (18, 22, 23, 15), (19, 21, 24, 17), (15, 23, 20, 16), (17, 24, 22, 18), (21, 25, 26, 24), (23, 27, 28, 20), (24, 26, 29, 22), (20, 28, 25, 21), (22, 29, 27, 23), (26, 30, 31, 29), (28, 32, 33, 25), (29, 31, 34, 27), (25, 33, 30, 26), (27, 34, 32, 28), (31, 35, 34), (33, 35, 30), (34, 35, 32), (30, 35, 31), (32, 35, 33)])
me_lightning_bolt_003.polygons.foreach_set('use_smooth', [True] * 35)
_k = set([(0, 3), (1, 2), (2, 3), (2, 7), (2, 13), (3, 9), (3, 10), (4, 7), (5, 6), (6, 7), (6, 9), (6, 14), (7, 12), (8, 9), (9, 11), (10, 11), (10, 13), (10, 15), (11, 14), (11, 16), (12, 13), (12, 14), (12, 17), (13, 18), (14, 19), (15, 16), (15, 18), (15, 23), (16, 19), (16, 20), (17, 18), (17, 19), (17, 24), (18, 22), (19, 21), (20, 21), (20, 23), (20, 28), (21, 24), (21, 25), (22, 23), (22, 24), (22, 29), (23, 27), (24, 26), (25, 26), (25, 28), (25, 33), (26, 29), (26, 30), (27, 28), (27, 29), (27, 34), (28, 32), (29, 31), (30, 31), (30, 33), (30, 35), (31, 34), (31, 35), (32, 33), (32, 34), (32, 35), (33, 35), (34, 35)])
me_lightning_bolt_003.attributes.new('sharp_edge', 'BOOLEAN', 'EDGE').data.foreach_set('value', [ (min(e.vertices), max(e.vertices)) in _k for e in me_lightning_bolt_003.edges])
_uv = me_lightning_bolt_003.uv_layers.new(name='UVMap')
_uv.uv.foreach_set('vector', [0.868, 0.1311, 0.8734, 0.1365, 0.8734, 0.2029, 0.8663, 0.2002, 0.8917, 0.5698, 0.8851, 0.5745, 0.8842, 0.5145, 0.8917, 0.5111, 0.6487, 0.9084, 0.6407, 0.9091, 0.6396, 0.8566, 0.6487, 0.8543, 0.8911, 0.5905, 0.8966, 0.5971, 0.8966, 0.6558, 0.8896, 0.6491, 0.379, 0.8406, 0.3759, 0.8497, 0.372, 0.7822, 0.379, 0.7756, 0.302, 0.9288, 0.3021, 0.8788, 0.3114, 0.8779, 0.3114, 0.9286, 0.2164, 0.8772, 0.217, 0.8199, 0.2246, 0.8258, 0.2246, 0.8822, 0.9003, 0.0191, 0.9003, 0.0762, 0.8939, 0.0833, 0.8933, 0.0257, 0.372, 0.9173, 0.3729, 0.8591, 0.379, 0.8625, 0.379, 0.9203, 0.4806, 0.8751, 0.4806, 0.9242, 0.4722, 0.9285, 0.4718, 0.8789, 0.906, 0.6429, 0.906, 0.5922, 0.9154, 0.5905, 0.9154, 0.6413, 0.7066, 0.9371, 0.7066, 0.8867, 0.7154, 0.8862, 0.7154, 0.9368, 0.9147, 0.8812, 0.9147, 0.8314, 0.9239, 0.8342, 0.9239, 0.8837, 0.9038, 0.9023, 0.9038, 0.9529, 0.8979, 0.9566, 0.8978, 0.9058, 0.9146, 0.3539, 0.9147, 0.3033, 0.9236, 0.3067, 0.9236, 0.357, 0.6941, 0.8106, 0.6941, 0.8706, 0.6857, 0.8753, 0.6854, 0.8147, 0.8918, 0.4351, 0.8918, 0.5, 0.8852, 0.4986, 0.8849, 0.4345, 0.839, 0.4345, 0.839, 0.5014, 0.83, 0.5046, 0.8299, 0.4371, 0.8347, 0.838, 0.8347, 0.8934, 0.8251, 0.8933, 0.8251, 0.838, 0.8799, 0.3587, 0.88, 0.3033, 0.8889, 0.307, 0.8889, 0.3624, 0.971, 0.2174, 0.971, 0.2538, 0.9621, 0.2506, 0.9627, 0.2128, 0.1447, 0.9441, 0.1447, 0.9776, 0.1352, 0.9795, 0.1353, 0.9462, 0.3298, 0.9388, 0.3298, 0.9771, 0.321, 0.9777, 0.3211, 0.9405, 0.9749, 0.7639, 0.9749, 0.7991, 0.9657, 0.7969, 0.9663, 0.7598, 0.9807, 0.1157, 0.98, 0.0786, 0.9861, 0.0765, 0.9861, 0.1116, 0.9682, 0.5481, 0.973, 0.5111, 0.9765, 0.5126, 0.9765, 0.5513, 0.9793, 0.1311, 0.9793, 0.1664, 0.9755, 0.1677, 0.9703, 0.134, 0.9788, 0.713, 0.9825, 0.6744, 0.9851, 0.6752, 0.9851, 0.7145, 0.302, 0.976, 0.3075, 0.9384, 0.3115, 0.9382, 0.3115, 0.9759, 0.471, 0.9755, 0.4765, 0.9379, 0.4806, 0.9379, 0.4806, 0.9755, 0.5244, 0.5804, 0.5244, 0.6045, 0.5217, 0.581, 0.7828, 0.3058, 0.7865, 0.2835, 0.7865, 0.3074, 0.3788, 0.5893, 0.3788, 0.6129, 0.3748, 0.5904, 0.5987, 0.5871, 0.5987, 0.6116, 0.595, 0.5878, 0.7091, 0.1233, 0.713, 0.1008, 0.713, 0.1244])
me_lightning_bolt_003.materials.append(mat_light)
me_lightning_bolt_003.use_remesh_preserve_volume = False
me_lightning_bolt_003.use_remesh_preserve_attributes = False
me_lightning_bolt_003.use_mirror_vertex_groups = False
me_lightning_bolt_003.update()
me_lightning_bolt_003.normals_split_custom_set([tuple(v) for v in zip(*[iter([-0.9251, -0.368, 0.09353, -0.9251, -0.368, 0.09353, -0.9251, -0.368, 0.09353, -0.9251, -0.368, 0.09353, 0.6769, 0.6717, -0.301, 0.6769, 0.6717, -0.301, 0.6769, 0.6717, -0.301, 0.6769, 0.6717, -0.301, -0.3799, -0.7574, 0.531, -0.3799, -0.7574, 0.531, -0.3799, -0.7574, 0.531, -0.3799, -0.7574, 0.531, -0.1645, 0.763, -0.6251, -0.1645, 0.763, -0.6251, -0.1645, 0.763, -0.6251, -0.1645, 0.763, -0.6251, 0.9123, -0.1763, 0.3696, 0.9123, -0.1763, 0.3696, 0.9123, -0.1763, 0.3696, 0.9123, -0.1763, 0.3696, -0.1962, -0.8149, 0.5454, -0.1962, -0.8149, 0.5454, -0.1962, -0.8149, 0.5454, -0.1962, -0.8149, 0.5454, -0.3534, 0.7649, -0.5386, -0.3534, 0.7649, -0.5386, -0.3534, 0.7649, -0.5386, -0.3534, 0.7649, -0.5386, 0.8988, -0.3526, 0.2604, 0.8988, -0.3526, 0.2604, 0.8988, -0.3526, 0.2604, 0.8988, -0.3526, 0.2604, -0.9474, -0.2739, 0.1657, -0.9474, -0.2739, 0.1657, -0.9474, -0.2739, 0.1657, -0.9474, -0.2739, 0.1657, 0.6268, 0.6433, -0.4395, 0.6268, 0.6433, -0.4395, 0.6268, 0.6433, -0.4395, 0.6268, 0.6433, -0.4395, 0.08769, 0.0735, 0.9934, 0.08769, 0.0735, 0.9934, 0.08769, 0.0735, 0.9934, 0.08769, 0.0735, 0.9934, -0.6261, -0.01258, -0.7797, -0.6261, -0.01258, -0.7797, -0.6261, -0.01258, -0.7797, -0.6261, -0.01258, -0.7797, 0.9554, -0.05697, 0.2898, 0.9554, -0.05697, 0.2898, 0.9554, -0.05697, 0.2898, 0.9554, -0.05697, 0.2898, -0.9317, 0.1072, 0.3471, -0.9317, 0.1072, 0.3471, -0.9317, 0.1072, 0.3471, -0.9317, 0.1072, 0.3471, 0.5121, -0.1138, -0.8514, 0.5121, -0.1138, -0.8514, 0.5121, -0.1138, -0.8514, 0.5121, -0.1138, -0.8514, 0.8933, -0.3892, 0.2247, 0.8933, -0.3892, 0.2247, 0.8933, -0.3892, 0.2247, 0.8933, -0.3892, 0.2247, -0.9504, -0.02958, 0.3096, -0.9504, -0.02958, 0.3096, -0.9504, -0.02958, 0.3096, -0.9504, -0.02958, 0.3096, 0.6185, 0.3995, -0.6766, 0.6185, 0.3995, -0.6766, 0.6185, 0.3995, -0.6766, 0.6185, 0.3995, -0.6766, -0.1098, -0.6115, 0.7836, -0.1098, -0.6115, 0.7836, -0.1098, -0.6115, 0.7836, -0.1098, -0.6115, 0.7836, -0.4514, 0.6199, -0.6419, -0.4514, 0.6199, -0.6419, -0.4514, 0.6199, -0.6419, -0.4514, 0.6199, -0.6419, 0.4843, -0.2986, -0.8224, 0.4843, -0.2986, -0.8224, 0.4843, -0.2986, -0.8224, 0.4843, -0.2986, -0.8224, 0.1185, 0.3379, 0.9337, 0.1185, 0.3379, 0.9337, 0.1185, 0.3379, 0.9337, 0.1185, 0.3379, 0.9337, -0.6348, -0.2168, -0.7416, -0.6348, -0.2168, -0.7416, -0.6348, -0.2168, -0.7416, -0.6348, -0.2168, -0.7416, 0.959, 0.06356, 0.2763, 0.959, 0.06356, 0.2763, 0.959, 0.06356, 0.2763, 0.959, 0.06356, 0.2763, -0.9264, 0.156, 0.3428, -0.9264, 0.156, 0.3428, -0.9264, 0.156, 0.3428, -0.9264, 0.156, 0.3428, -0.5876, 0.1367, -0.7975, -0.5876, 0.1367, -0.7975, -0.5876, 0.1367, -0.7975, -0.5876, 0.1367, -0.7975, 0.9133, -0.2811, 0.2946, 0.9133, -0.2811, 0.2946, 0.9133, -0.2811, 0.2946, 0.9133, -0.2811, 0.2946, -0.9403, -0.04261, 0.3377, -0.9403, -0.04261, 0.3377, -0.9403, -0.04261, 0.3377, -0.9403, -0.04261, 0.3377, 0.5725, -0.01022, -0.8199, 0.5725, -0.01022, -0.8199, 0.5725, -0.01022, -0.8199, 0.5725, -0.01022, -0.8199, -0.04265, -0.2841, 0.9579, -0.04265, -0.2841, 0.9579, -0.04265, -0.2841, 0.9579, -0.04265, -0.2841, 0.9579, -0.9402, 0.03022, 0.3392, -0.9402, 0.03022, 0.3392, -0.9402, 0.03022, 0.3392, 0.4864, -0.402, -0.7758, 0.4864, -0.402, -0.7758, 0.4864, -0.402, -0.7758, 0.06171, 0.1985, 0.9782, 0.06171, 0.1985, 0.9782, 0.06171, 0.1985, 0.9782, -0.6416, -0.3212, -0.6965, -0.6416, -0.3212, -0.6965, -0.6416, -0.3212, -0.6965, 0.9579, -0.07305, 0.2777, 0.9579, -0.07305, 0.2777, 0.9579, -0.07305, 0.2777])] * 3)])
me_lightning_bolt_002 = bpy.data.meshes.new('lightning_bolt.002')
me_lightning_bolt_002.from_pydata([(-0.3101, -0.3086, 0.03307), (-0.5123, -0.4773, 0.09496), (-0.5059, -0.4793, 0.1355), (-0.304, -0.3113, 0.07364), (-0.01517, 0.8598, -0.01345), (0.02245, 0.8525, -0.02832), (0.02446, 0.6656, -0.1103), (-0.01265, 0.6708, -0.0934), (0.04922, 0.8555, 0.002753), (0.02813, 0.8647, 0.03683), (0.03255, 0.6718, -0.04458), (0.05239, 0.6662, -0.08016), (-0.01166, 0.8674, 0.02681), (-0.00765, 0.6747, -0.05277), (0.03212, 0.5469, -0.01884), (0.03683, 0.57, 0.0149), (0.09679, 0.5474, -0.003162), (0.06918, 0.533, -0.03), (0.0768, 0.5703, 0.02459), (0.01793, 0.2801, -0.001091), (-0.01154, 0.3008, 0.01881), (0.02923, 0.2743, 0.06422), (0.04312, 0.2637, 0.02698), (-0.004549, 0.2972, 0.05917), (-0.2239, 0.1162, 0.07826), (-0.2185, 0.1096, 0.1185), (-0.1593, 0.1037, 0.08859), (-0.1873, 0.1125, 0.05977), (-0.1786, 0.1019, 0.1249), (-0.2823, -0.13, 0.124), (-0.2658, -0.1392, 0.08749), (-0.332, -0.1388, 0.08069), (-0.3232, -0.1298, 0.1198), (-0.2966, -0.1447, 0.0607), (-0.2534, -0.3419, 0.04312), (-0.2788, -0.3275, 0.0142), (-0.2689, -0.3319, 0.07985), (-0.4723, -0.502, 0.142), (-0.4579, -0.5141, 0.1055), (-0.4826, -0.4988, 0.07637), (-0.5482, -0.7958, 0.09936), (-0.5668, -0.7852, 0.0782), (-0.5595, -0.7884, 0.1262), (-0.6987, -0.9244, 0.1378), (-0.5897, -0.7713, 0.092), (-0.5852, -0.7733, 0.1217)], [], [(0, 1, 2, 3), (4, 5, 6, 7), (8, 9, 10, 11), (12, 4, 7, 13), (5, 8, 11, 6), (9, 12, 13, 10), (13, 7, 14, 15), (6, 11, 16, 17), (10, 13, 15, 18), (7, 6, 17, 14), (11, 10, 18, 16), (14, 17, 19, 20), (16, 18, 21, 22), (15, 14, 20, 23), (17, 16, 22, 19), (18, 15, 23, 21), (20, 24, 25, 23), (22, 26, 27, 19), (23, 25, 28, 21), (19, 27, 24, 20), (21, 28, 26, 22), (28, 29, 30, 26), (24, 31, 32, 25), (26, 30, 33, 27), (25, 32, 29, 28), (27, 33, 31, 24), (30, 34, 35, 33), (29, 36, 34, 30), (36, 37, 38, 34), (34, 38, 39, 35), (38, 40, 41, 39), (37, 42, 40, 38), (41, 43, 44), (42, 43, 40), (44, 43, 45), (40, 43, 41), (45, 43, 42), (32, 3, 36, 29), (33, 35, 0, 31), (31, 0, 3, 32), (35, 39, 1, 0), (3, 2, 37, 36), (1, 44, 45, 2), (2, 45, 42, 37), (39, 41, 44, 1)])
me_lightning_bolt_002.polygons.foreach_set('use_smooth', [True] * 45)
_k = set([(0, 1), (0, 3), (0, 31), (0, 35), (1, 2), (1, 39), (1, 44), (2, 3), (2, 37), (2, 45), (3, 32), (3, 36), (4, 7), (5, 6), (6, 7), (6, 11), (6, 17), (7, 13), (7, 14), (8, 11), (9, 10), (10, 11), (10, 13), (10, 18), (11, 16), (12, 13), (13, 15), (14, 15), (14, 17), (14, 20), (15, 18), (15, 23), (16, 17), (16, 18), (16, 22), (17, 19), (18, 21), (19, 20), (19, 22), (19, 27), (20, 23), (20, 24), (21, 22), (21, 23), (21, 28), (22, 26), (23, 25), (24, 25), (24, 27), (24, 31), (25, 28), (25, 32), (26, 27), (26, 28), (26, 30), (27, 33), (28, 29), (29, 30), (29, 32), (29, 36), (30, 33), (30, 34), (31, 32), (33, 35), (34, 35), (34, 36), (34, 38), (35, 39), (36, 37), (37, 38), (37, 42), (38, 39), (38, 40), (39, 41), (40, 41), (40, 42), (40, 43), (41, 43), (41, 44), (42, 43), (42, 45), (43, 44), (43, 45), (44, 45)])
me_lightning_bolt_002.attributes.new('sharp_edge', 'BOOLEAN', 'EDGE').data.foreach_set('value', [ (min(e.vertices), max(e.vertices)) in _k for e in me_lightning_bolt_002.edges])
_uv = me_lightning_bolt_002.uv_layers.new(name='UVMap')
_uv.uv.foreach_set('vector', [0.0535, 0.8761, 0.0535, 0.927, 0.0441, 0.9271, 0.0442, 0.8763, 0.951, 0.8931, 0.9572, 0.8973, 0.9572, 0.9446, 0.9505, 0.9407, 0.9418, 0.4127, 0.9341, 0.4185, 0.9336, 0.3715, 0.9418, 0.3664, 0.9459, 0.2128, 0.9527, 0.2173, 0.9527, 0.2649, 0.9457, 0.2612, 0.1173, 0.9377, 0.1083, 0.9411, 0.1081, 0.8957, 0.1173, 0.8928, 0.0706, 0.6863, 0.08, 0.6855, 0.08, 0.7304, 0.0705, 0.7312, 0.7923, 0.9514, 0.8, 0.9496, 0.8, 0.9804, 0.792, 0.9774, 0.4073, 0.9315, 0.4152, 0.937, 0.4152, 0.9716, 0.4058, 0.9691, 0.2237, 0.9755, 0.2153, 0.98, 0.215, 0.9528, 0.2237, 0.949, 0.7517, 0.9512, 0.7592, 0.9495, 0.7592, 0.9826, 0.7521, 0.9819, 0.6948, 0.9798, 0.6854, 0.9776, 0.6854, 0.9493, 0.6948, 0.9471, 0.515, 0.8257, 0.5219, 0.8276, 0.5219, 0.8883, 0.5138, 0.885, 0.8251, 0.2167, 0.8339, 0.2128, 0.8339, 0.2816, 0.8243, 0.2821, 0.1156, 0.8834, 0.1081, 0.8794, 0.1083, 0.8201, 0.1156, 0.8178, 0.8453, 0.6783, 0.8542, 0.6744, 0.8542, 0.7419, 0.8451, 0.7385, 0.8335, 0.0897, 0.8242, 0.0882, 0.8248, 0.0232, 0.8335, 0.0191, 0.3532, 0.9077, 0.3534, 0.8544, 0.3626, 0.8543, 0.3626, 0.908, 0.0631, 0.93, 0.0635, 0.8832, 0.0726, 0.8802, 0.0726, 0.9288, 0.3533, 0.8423, 0.3551, 0.7756, 0.3626, 0.7816, 0.3626, 0.8449, 0.6086, 0.9009, 0.6108, 0.8477, 0.6174, 0.8434, 0.6174, 0.9, 0.933, 0.3512, 0.9335, 0.3001, 0.9402, 0.307, 0.9402, 0.357, 0.5832, 0.9003, 0.5829, 0.8493, 0.5925, 0.849, 0.5925, 0.9025, 0.9053, 0.8314, 0.9053, 0.8929, 0.8978, 0.8922, 0.898, 0.8344, 0.8484, 0.4992, 0.8492, 0.4385, 0.858, 0.4345, 0.858, 0.4985, 0.8612, 0.3647, 0.8617, 0.3033, 0.8705, 0.3072, 0.8705, 0.3669, 0.8877, 0.7598, 0.8877, 0.8217, 0.8796, 0.822, 0.8799, 0.7606, 0.924, 0.8931, 0.924, 0.9404, 0.9147, 0.938, 0.9147, 0.8954, 0.7335, 0.8835, 0.7335, 0.9313, 0.7249, 0.9356, 0.7248, 0.8877, 0.9418, 0.8364, 0.9418, 0.8833, 0.9333, 0.8788, 0.9335, 0.8314, 0.2798, 0.8758, 0.2798, 0.9252, 0.2703, 0.9265, 0.2703, 0.8773, 0.8185, 0.6593, 0.821, 0.5905, 0.8279, 0.5917, 0.8279, 0.6611, 0.4812, 0.8013, 0.4812, 0.8646, 0.4743, 0.8657, 0.4718, 0.8033, 0.9785, 0.0612, 0.9848, 0.0191, 0.9848, 0.0612, 0.9666, 0.9803, 0.9727, 0.9497, 0.9727, 0.9837, 0.8154, 0.8919, 0.8154, 0.934, 0.8108, 0.8952, 0.7705, 0.9851, 0.7771, 0.9484, 0.7775, 0.9851, 0.9676, 0.4103, 0.9744, 0.3664, 0.9744, 0.4121, 0.215, 0.9396, 0.2167, 0.897, 0.2246, 0.8916, 0.2246, 0.9389, 0.8626, 0.9556, 0.8641, 0.9111, 0.8699, 0.9175, 0.8699, 0.9592, 0.9663, 0.5947, 0.9663, 0.6365, 0.9588, 0.6347, 0.9602, 0.5905, 0.9199, 0.2128, 0.9199, 0.2667, 0.9113, 0.2676, 0.9115, 0.2143, 0.4998, 0.8045, 0.4998, 0.8661, 0.4906, 0.8635, 0.4908, 0.8013, 0.8702, 0.7598, 0.8702, 0.8295, 0.8646, 0.8306, 0.8626, 0.761, 0.8163, 0.3033, 0.8163, 0.3748, 0.8095, 0.3767, 0.8072, 0.3064, 0.8563, 0.6587, 0.8582, 0.5905, 0.8639, 0.5931, 0.8639, 0.6629])
me_lightning_bolt_002.materials.append(mat_light)
me_lightning_bolt_002.use_remesh_preserve_volume = False
me_lightning_bolt_002.use_remesh_preserve_attributes = False
me_lightning_bolt_002.use_mirror_vertex_groups = False
me_lightning_bolt_002.update()
me_lightning_bolt_002.normals_split_custom_set([tuple(v) for v in zip(*[iter([-0.6085, 0.7814, 0.1387, -0.6085, 0.7814, 0.1387, -0.6085, 0.7814, 0.1387, -0.6085, 0.7814, 0.1387, -0.3092, 0.3732, -0.8747, -0.3092, 0.3732, -0.8747, -0.3092, 0.3732, -0.8747, -0.3092, 0.3732, -0.8747, 0.8224, -0.2108, 0.5283, 0.8224, -0.2108, 0.5283, 0.8224, -0.2108, 0.5283, 0.8224, -0.2108, 0.5283, -0.9915, -0.06438, 0.1134, -0.9915, -0.06438, 0.1134, -0.9915, -0.06438, 0.1134, -0.9915, -0.06438, 0.1134, 0.7043, 0.2932, -0.6465, 0.7043, 0.2932, -0.6465, 0.7043, 0.2932, -0.6465, 0.7043, 0.2932, -0.6465, -0.2301, -0.3792, 0.8962, -0.2301, -0.3792, 0.8962, -0.2301, -0.3792, 0.8962, -0.2301, -0.3792, 0.8962, -0.9479, -0.2392, 0.2103, -0.9479, -0.2392, 0.2103, -0.9479, -0.2392, 0.2103, -0.9479, -0.2392, 0.2103, 0.7278, -0.1594, -0.667, 0.7278, -0.1594, -0.667, 0.7278, -0.1594, -0.667, 0.7278, -0.1594, -0.667, -0.1748, 0.4909, 0.8535, -0.1748, 0.4909, 0.8535, -0.1748, 0.4909, 0.8535, -0.1748, 0.4909, 0.8535, -0.4156, -0.572, -0.7071, -0.4156, -0.572, -0.7071, -0.4156, -0.572, -0.7071, -0.4156, -0.572, -0.7071, 0.8117, 0.5125, 0.2802, 0.8117, 0.5125, 0.2802, 0.8117, 0.5125, 0.2802, 0.8117, 0.5125, 0.2802, -0.4383, -0.03642, -0.8981, -0.4383, -0.03642, -0.8981, -0.4383, -0.03642, -0.8981, -0.4383, -0.03642, -0.8981, 0.8632, -0.09095, 0.4967, 0.8632, -0.09095, 0.4967, 0.8632, -0.09095, 0.4967, 0.8632, -0.09095, 0.4967, -0.9782, 0.1773, 0.1079, -0.9782, 0.1773, 0.1079, -0.9782, 0.1773, 0.1079, -0.9782, 0.1773, 0.1079, 0.7006, -0.2119, -0.6813, 0.7006, -0.2119, -0.6813, 0.7006, -0.2119, -0.6813, 0.7006, -0.2119, -0.6813, -0.144, 0.1664, 0.9755, -0.144, 0.1664, 0.9755, -0.144, 0.1664, 0.9755, -0.144, 0.1664, 0.9755, -0.6148, 0.7652, 0.1911, -0.6148, 0.7652, 0.1911, -0.6148, 0.7652, 0.1911, -0.6148, 0.7652, 0.1911, 0.3575, -0.6831, -0.6368, 0.3575, -0.6831, -0.6368, 0.3575, -0.6831, -0.6368, 0.3575, -0.6831, -0.6368, -0.01064, 0.3275, 0.9448, -0.01064, 0.3275, 0.9448, -0.01064, 0.3275, 0.9448, -0.01064, 0.3275, 0.9448, -0.4316, 0.2123, -0.8767, -0.4316, 0.2123, -0.8767, -0.4316, 0.2123, -0.8767, -0.4316, 0.2123, -0.8767, 0.6487, -0.6643, 0.3713, 0.6487, -0.6643, 0.3713, 0.6487, -0.6643, 0.3713, 0.6487, -0.6643, 0.3713, 0.8206, -0.3651, 0.4397, 0.8206, -0.3651, 0.4397, 0.8206, -0.3651, 0.4397, 0.8206, -0.3651, 0.4397, -0.9076, 0.392, 0.1502, -0.9076, 0.392, 0.1502, -0.9076, 0.392, 0.1502, -0.9076, 0.392, 0.1502, 0.6513, -0.2807, -0.705, 0.6513, -0.2807, -0.705, 0.6513, -0.2807, -0.705, 0.6513, -0.2807, -0.705, -0.1243, 0.05597, 0.9907, -0.1243, 0.05597, 0.9907, -0.1243, 0.05597, 0.9907, -0.1243, 0.05597, 0.9907, -0.4444, 0.1829, -0.877, -0.4434, 0.1837, -0.8773, -0.4435, 0.1836, -0.8773, -0.4444, 0.1829, -0.877, 0.7046, 0.2147, -0.6763, 0.7046, 0.2147, -0.6763, 0.7046, 0.2147, -0.6763, 0.7046, 0.2147, -0.6763, 0.913, -0.03059, 0.4068, 0.913, -0.03059, 0.4068, 0.913, -0.03059, 0.4068, 0.913, -0.03059, 0.4068, 0.6507, -0.6115, 0.4502, 0.6507, -0.6115, 0.4502, 0.6507, -0.6115, 0.4502, 0.6507, -0.6115, 0.4502, 0.3612, -0.6659, -0.6528, 0.3612, -0.6659, -0.6528, 0.3612, -0.6659, -0.6528, 0.3612, -0.6659, -0.6528, 0.6862, -0.2056, -0.6978, 0.6862, -0.2056, -0.6978, 0.6862, -0.2056, -0.6978, 0.6862, -0.2056, -0.6978, 0.8549, -0.284, 0.4342, 0.8549, -0.284, 0.4342, 0.8549, -0.284, 0.4342, 0.8549, -0.284, 0.4342, -0.4793, 0.08011, -0.874, -0.4793, 0.08011, -0.874, -0.4793, 0.08011, -0.874, 0.6453, -0.6223, 0.4432, 0.6453, -0.6223, 0.4432, 0.6453, -0.6223, 0.4432, -0.7814, 0.6036, 0.1581, -0.7814, 0.6036, 0.1581, -0.7814, 0.6036, 0.1581, 0.384, -0.6459, -0.6598, 0.384, -0.6459, -0.6598, 0.384, -0.6459, -0.6598, -0.07822, 0.1633, 0.9835, -0.07822, 0.1633, 0.9835, -0.07822, 0.1633, 0.9835, -0.1964, -0.2408, 0.9505, -0.1964, -0.2408, 0.9505, -0.1964, -0.2408, 0.9505, -0.1964, -0.2408, 0.9505, -0.4434, 0.1837, -0.8773, -0.4425, 0.1845, -0.8776, -0.4425, 0.1845, -0.8776, -0.4435, 0.1836, -0.8773, -0.9669, -0.1654, 0.1945, -0.9669, -0.1654, 0.1945, -0.9669, -0.1654, 0.1945, -0.9669, -0.1654, 0.1945, -0.424, 0.1826, -0.8871, -0.424, 0.1826, -0.8871, -0.424, 0.1826, -0.8871, -0.424, 0.1826, -0.8871, 0.02503, 0.3178, 0.9478, 0.02503, 0.3178, 0.9478, 0.02503, 0.3178, 0.9478, 0.02503, 0.3178, 0.9478, -0.9547, 0.2496, 0.1618, -0.9547, 0.2496, 0.1618, -0.9547, 0.2496, 0.1618, -0.9547, 0.2496, 0.1618, -0.1818, 0.001915, 0.9833, -0.1818, 0.001915, 0.9833, -0.1818, 0.001915, 0.9833, -0.1818, 0.001915, 0.9833, -0.4561, 0.1287, -0.8806, -0.4561, 0.1287, -0.8806, -0.4561, 0.1287, -0.8806, -0.4561, 0.1287, -0.8806])] * 3)])
me_lightning_bolt_001 = bpy.data.meshes.new('lightning_bolt.001')
me_lightning_bolt_001.from_pydata([(-0.5655, 0.5572, -0.02859), (-0.3598, 0.5572, 0.07685), (-0.5662, 0.5572, 0.1386), (-0.2638, 0.5572, 0.126), (-0.2328, 0.5572, -0.03006), (-0.7714, 0.5572, -0.007118), (-0.6945, 0.5572, -0.1698), (-0.4412, 0.5572, -0.1589), (-0.5687, 0.5572, 0.2485), (-0.3768, 0.5572, 0.2038), (-0.4717, 0.647, 0.326), (-0.7974, 0.6792, -0.2323), (-0.8784, 0.5572, -0.09842), (-0.9354, 0.7177, -0.1116), (-0.4086, 0.5572, -0.2153), (-0.5938, 0.6388, -0.2976), (-0.4964, 0.7632, -0.3163), (-0.7173, 0.5572, 0.2444), (-0.7538, 0.9502, -0.2786), (-0.07007, 0.5572, -0.04889), (-0.01797, 0.5572, 0.1474), (-0.4057, 0.7153, 0.2779), (-0.346, 0.8322, 0.2254), (-0.5428, 0.8882, 0.2702), (-0.6812, 1.029, -0.2097), (-0.8716, 0.9849, -0.1383), (-0.6989, 1.048, -0.05333), (-0.2989, 1.046, 0.09661), (-0.5196, 1.069, -0.106), (-0.5069, 1.131, 0.1018), (-0.7834, 0.5572, 0.1239), (-0.8619, 0.5572, 0.01129), (-0.4235, 0.8815, -0.306), (-0.3536, 0.687, -0.3354), (-0.2195, 1.079, 0.139), (-0.3961, 1.233, -0.1021), (-0.3308, 0.5572, -0.2496), (-0.3493, 0.6426, 0.2235), (-0.8761, 0.5572, 0.1219), (-0.9354, 0.5572, 0.02702), (0.6236, 0.5572, -0.1818), (0.1044, 0.5572, -0.4416), (0.2054, 0.7424, -0.6132), (-0.1226, 0.7222, 0.2509), (-0.2398, 0.7795, 0.2067), (-0.9581, 0.5572, -0.07274), (-0.86, 0.5572, 0.2295), (-0.9598, 0.8051, -0.04135), (-0.698, 1.011, 0.1173), (-0.8322, 0.828, 0.1675), (-0.9077, 0.9656, 0.03089), (-0.3367, 0.7123, -0.488), (-0.2336, 0.5572, -0.315), (0.05741, 0.7457, -0.5933), (-0.01135, 0.928, -0.6156), (0.2869, 0.8549, -0.652), (0.1511, 0.5572, -0.06929), (0.03203, 1.292, 0.1518), (-0.2186, 1.324, -0.1089), (-0.948, 0.5572, 0.1222), (-0.9805, 0.5572, 0.04105), (-0.7701, 0.7164, 0.2791), (-1.017, 0.5572, -0.03925), (-0.9776, 0.5572, 0.2051), (-0.326, 1.046, -0.435), (0.2872, 0.5572, 0.3702), (0.2288, 0.7443, 0.5673), (0.2962, 0.9708, 0.5881), (0.1594, 1.197, 0.3729), (0.2496, 1.407, 0.1543), (-0.1063, 1.401, -0.2366), (0.7355, 0.5572, 0.1978), (0.4394, 0.6765, 0.4377), (0.6428, 0.9433, 0.3992), (0.5283, 1.216, 0.3744), (0.4983, 0.9348, -0.4997), (0.2894, 1.341, -0.3436), (-1.066, 0.5572, 0.08502), (-1.006, 0.8419, 0.06439), (-0.9686, 0.8209, 0.1683), (-1.03, 0.7169, 0.2459), (0.7537, 0.9982, 0.04904), (1.128, 0.5572, 0.3834), (0.6797, 0.5572, 0.5557), (0.6177, 0.6612, 0.6031), (0.9157, 0.6356, 0.5382), (-1.116, 0.7758, 0.02869), (0.8625, 0.9987, 0.419), (0.8001, 0.8976, 0.5567), (1.063, 0.7728, 0.4932), (1.159, 0.8249, 0.2925), (1.106, 0.8201, 0.1061), (0.911, 0.9921, 0.2065), (0.8896, 0.7732, -0.1173), (1.016, 0.5572, 0.003771)], [], [(0, 1, 2), (3, 1, 4), (0, 2, 5), (0, 5, 6), (0, 6, 7), (8, 9, 10), (11, 12, 13), (14, 15, 16), (8, 10, 17), (11, 13, 18), (3, 4, 19, 20), (21, 22, 23), (24, 25, 26), (27, 28, 29), (2, 9, 8), (2, 1, 9), (1, 3, 9), (4, 7, 14), (4, 1, 7), (1, 0, 7), (5, 30, 31), (5, 2, 30), (2, 8, 30), (6, 12, 11), (6, 5, 12), (5, 31, 12), (7, 15, 14), (7, 6, 15), (6, 11, 15), (14, 16, 32, 33), (28, 27, 34, 35), (4, 14, 36, 19), (10, 37, 21), (10, 9, 37), (9, 3, 37), (31, 30, 38, 39), (30, 8, 17), (40, 41, 42), (16, 18, 24), (16, 15, 18), (15, 11, 18), (37, 22, 21), (37, 3, 20, 43), (27, 22, 44, 34), (12, 31, 39, 45), (30, 17, 46, 38), (18, 25, 24), (18, 13, 25), (13, 47, 25), (22, 37, 43, 44), (16, 28, 35, 32), (16, 24, 28), (23, 29, 48), (23, 22, 29), (22, 27, 29), (49, 23, 48), (50, 49, 48), (36, 33, 51, 52), (26, 50, 48), (26, 25, 50), (25, 47, 50), (29, 26, 48), (29, 28, 26), (28, 24, 26), (53, 54, 55, 42), (19, 36, 52, 56), (35, 34, 57, 58), (39, 38, 59, 60), (61, 21, 23), (45, 39, 60, 62), (38, 46, 63, 59), (33, 32, 64, 51), (20, 19, 56, 65), (43, 20, 66, 67), (34, 44, 68, 57), (44, 43, 67, 68), (32, 35, 58, 64), (51, 64, 54, 53), (58, 57, 69, 70), (56, 52, 41, 40), (65, 56, 40, 71), (67, 66, 72, 73), (57, 68, 74, 69), (68, 67, 73, 74), (64, 58, 70, 54), (75, 40, 42, 55), (76, 70, 69), (76, 54, 70), (36, 14, 33), (41, 53, 42), (59, 63, 77), (49, 61, 23), (62, 60, 77), (49, 50, 78, 79), (60, 59, 77), (63, 80, 77), (10, 21, 61), (54, 76, 55), (75, 55, 76), (81, 76, 69), (65, 71, 82, 83), (84, 83, 85), (81, 40, 75), (73, 81, 74), (81, 69, 74), (76, 81, 75), (20, 65, 66), (66, 65, 72), (50, 47, 78), (47, 13, 86), (13, 12, 45, 86), (52, 51, 53, 41), (86, 45, 62), (78, 47, 86), (17, 10, 61), (86, 62, 77), (81, 73, 87), (88, 84, 85), (89, 90, 87, 88), (90, 91, 92), (83, 82, 85), (88, 85, 89), (81, 92, 91, 93), (71, 40, 94, 82), (85, 82, 89), (82, 90, 89), (91, 94, 93), (82, 94, 91, 90), (73, 72, 84, 88), (72, 65, 83, 84), (90, 92, 87), (92, 81, 87), (73, 88, 87), (40, 81, 93), (94, 40, 93), (17, 61, 80, 46), (61, 49, 79, 80), (46, 80, 63), (79, 78, 86, 80), (80, 86, 77)])
me_lightning_bolt_001.polygons.foreach_set('use_smooth', [True] * 140)
_k = set([(3, 9), (3, 20), (3, 37), (6, 7), (6, 11), (6, 12), (6, 15), (7, 14), (7, 15), (8, 9), (8, 10), (8, 17), (9, 10), (9, 37), (10, 17), (10, 21), (10, 37), (10, 61), (11, 12), (11, 13), (11, 15), (11, 18), (12, 13), (12, 45), (13, 18), (13, 25), (13, 47), (13, 86), (14, 15), (14, 16), (14, 33), (14, 36), (15, 16), (15, 18), (16, 18), (16, 24), (16, 28), (16, 32), (17, 46), (17, 61), (18, 24), (18, 25), (20, 43), (20, 65), (20, 66), (21, 22), (21, 23), (21, 37), (21, 61), (22, 23), (22, 27), (22, 29), (22, 37), (22, 44), (23, 29), (23, 48), (23, 49), (23, 61), (24, 25), (24, 26), (24, 28), (25, 26), (25, 47), (25, 50), (26, 28), (26, 29), (26, 48), (26, 50), (27, 28), (27, 29), (27, 34), (28, 29), (28, 35), (29, 48), (32, 33), (32, 35), (32, 64), (33, 36), (33, 51), (34, 35), (34, 44), (34, 57), (35, 58), (36, 52), (37, 43), (40, 41), (40, 42), (40, 75), (40, 81), (40, 93), (40, 94), (41, 42), (41, 52), (41, 53), (42, 53), (42, 55), (43, 44), (43, 67), (44, 68), (45, 62), (45, 86), (46, 63), (46, 80), (47, 50), (47, 78), (47, 86), (48, 49), (48, 50), (49, 50), (49, 61), (49, 79), (50, 78), (51, 52), (51, 53), (51, 64), (53, 54), (54, 55), (54, 64), (54, 70), (54, 76), (55, 75), (55, 76), (57, 58), (57, 68), (57, 69), (58, 64), (58, 70), (61, 80), (62, 77), (62, 86), (63, 77), (63, 80), (65, 66), (65, 72), (65, 83), (66, 67), (66, 72), (67, 68), (67, 73), (68, 74), (69, 70), (69, 74), (69, 76), (69, 81), (70, 76), (72, 73), (72, 84), (73, 74), (73, 81), (73, 87), (73, 88), (74, 81), (75, 76), (75, 81), (76, 81), (77, 80), (77, 86), (78, 79), (78, 86), (79, 80), (80, 86), (81, 87), (81, 92), (81, 93), (82, 83), (82, 85), (82, 89), (82, 90), (82, 94), (83, 84), (83, 85), (84, 85), (84, 88), (85, 88), (85, 89), (87, 88), (87, 90), (87, 92), (88, 89), (89, 90), (90, 91), (90, 92), (91, 92), (91, 93), (91, 94), (93, 94)])
me_lightning_bolt_001.attributes.new('sharp_edge', 'BOOLEAN', 'EDGE').data.foreach_set('value', [ (min(e.vertices), max(e.vertices)) in _k for e in me_lightning_bolt_001.edges])
_uv = me_lightning_bolt_001.uv_layers.new(name='UVMap')
_uv.uv.foreach_set('vector', [0.1358, 0.761, 0.1603, 0.7126, 0.175, 0.761, 0.2408, 0.8105, 0.2164, 0.8036, 0.2408, 0.7731, 0.7296, 0.3402, 0.7617, 0.3176, 0.7617, 0.3767, 0.5731, 0.7736, 0.534, 0.7446, 0.5731, 0.7286, 0.7311, 0.4946, 0.7629, 0.4629, 0.7629, 0.5225, 0.207, 0.7731, 0.207, 0.8194, 0.1848, 0.7913, 0.7855, 0.1213, 0.7496, 0.0916, 0.7855, 0.08, 0.2844, 0.741, 0.2844, 0.7894, 0.2513, 0.7883, 0.824, 0.7033, 0.8357, 0.6744, 0.8357, 0.7363, 0.534, 0.6639, 0.5688, 0.6417, 0.5688, 0.7192, 0.6174, 0.308, 0.5802, 0.3039, 0.5725, 0.2662, 0.6174, 0.25, 0.7723, 0.4685, 0.8026, 0.4629, 0.8026, 0.5106, 0.0191, 0.7741, 0.0537, 0.741, 0.0537, 0.7878, 0.7245, 0.1347, 0.7245, 0.2034, 0.6893, 0.1669, 0.8146, 0.6892, 0.8146, 0.7363, 0.79, 0.697, 0.7159, 0.7572, 0.7367, 0.8033, 0.7066, 0.8033, 0.5398, 0.3063, 0.516, 0.2978, 0.5398, 0.2762, 0.8208, 0.1924, 0.8061, 0.1368, 0.8208, 0.1324, 0.4275, 0.7571, 0.3885, 0.7571, 0.4095, 0.7024, 0.7442, 0.7478, 0.7066, 0.7086, 0.7442, 0.6892, 0.8109, 0.4121, 0.8308, 0.3885, 0.8308, 0.4207, 0.7978, 0.3176, 0.7978, 0.3767, 0.7711, 0.3331, 0.7865, 0.603, 0.8091, 0.5905, 0.8091, 0.6488, 0.2635, 0.4345, 0.2908, 0.397, 0.2923, 0.4345, 0.7827, 0.8061, 0.7536, 0.7754, 0.7827, 0.7598, 0.9025, 0.4094, 0.8854, 0.396, 0.9025, 0.3763, 0.6396, 0.8435, 0.6548, 0.797, 0.6548, 0.8449, 0.2233, 0.7637, 0.1848, 0.7182, 0.2233, 0.7148, 0.7927, 0.0376, 0.8148, 0.0191, 0.8148, 0.0693, 0.7484, 0.2128, 0.748, 0.2621, 0.7484, 0.2907, 0.7249, 0.2493, 0.0904, 0.7001, 0.1203, 0.6555, 0.1384, 0.6461, 0.1384, 0.7032, 0.6949, 0.5222, 0.7041, 0.4629, 0.7217, 0.4724, 0.7217, 0.5498, 0.4218, 0.888, 0.4218, 0.9221, 0.4058, 0.9031, 0.8761, 0.3763, 0.8761, 0.4181, 0.8612, 0.4069, 0.5782, 0.6663, 0.5867, 0.6417, 0.5992, 0.6663, 0.8124, 0.0869, 0.8124, 0.1191, 0.7948, 0.1063, 0.7962, 0.08, 0.0797, 0.741, 0.0797, 0.7993, 0.0631, 0.7686, 0.5066, 0.287, 0.4607, 0.1585, 0.5066, 0.1447, 0.7807, 0.7504, 0.7536, 0.7017, 0.7807, 0.6892, 0.3533, 0.7143, 0.3757, 0.6903, 0.3757, 0.7662, 0.7202, 0.3935, 0.6883, 0.3746, 0.7202, 0.3176, 0.0361, 0.7972, 0.0361, 0.841, 0.0191, 0.8152, 0.6728, 0.2793, 0.648, 0.2674, 0.6289, 0.2128, 0.6728, 0.2227, 0.7409, 0.1947, 0.7339, 0.1432, 0.7593, 0.1324, 0.7593, 0.2034, 0.1726, 0.6763, 0.171, 0.7023, 0.1534, 0.7023, 0.1531, 0.6783, 0.6727, 0.4294, 0.6448, 0.4455, 0.6476, 0.4119, 0.6727, 0.4076, 0.792, 0.7964, 0.8157, 0.7598, 0.8157, 0.8077, 0.6855, 0.4629, 0.6855, 0.5404, 0.65, 0.4869, 0.8015, 0.4526, 0.7805, 0.4358, 0.8015, 0.3885, 0.5121, 0.734, 0.4718, 0.7151, 0.5121, 0.6754, 0.5121, 0.7064, 0.2744, 0.3876, 0.2635, 0.3027, 0.2917, 0.2731, 0.2917, 0.3649, 0.4339, 0.6318, 0.4339, 0.693, 0.3885, 0.6926, 0.2922, 0.6733, 0.2922, 0.7316, 0.2513, 0.698, 0.6448, 0.3509, 0.6789, 0.3176, 0.6789, 0.3982, 0.7155, 0.2934, 0.6822, 0.2535, 0.7155, 0.2128, 0.2325, 0.7054, 0.1848, 0.6541, 0.2325, 0.6522, 0.7771, 0.6414, 0.741, 0.6297, 0.7771, 0.5905, 0.7831, 0.5787, 0.7787, 0.545, 0.8031, 0.5214, 0.8031, 0.5649, 0.1264, 0.7126, 0.1264, 0.7656, 0.0904, 0.7251, 0.7693, 0.5319, 0.7693, 0.5787, 0.7311, 0.5686, 0.6957, 0.7494, 0.6957, 0.8012, 0.6663, 0.7755, 0.7711, 0.3923, 0.7711, 0.4526, 0.7416, 0.4285, 0.7224, 0.4029, 0.7322, 0.4526, 0.6883, 0.4526, 0.3366, 0.7958, 0.302, 0.7655, 0.3366, 0.7518, 0.6086, 0.767, 0.6444, 0.7397, 0.6444, 0.7865, 0.6159, 0.7876, 0.6086, 0.5399, 0.6154, 0.4629, 0.6406, 0.4739, 0.6406, 0.5811, 0.5533, 0.0191, 0.6096, 0.0282, 0.6096, 0.1055, 0.5636, 0.0649, 0.2846, 0.9387, 0.2846, 0.965, 0.2703, 0.9561, 0.2739, 0.9359, 0.5124, 0.5804, 0.5124, 0.666, 0.4718, 0.6336, 0.7734, 0.2835, 0.7715, 0.3075, 0.7604, 0.3075, 0.7578, 0.2869, 0.65, 0.5586, 0.6739, 0.5498, 0.6739, 0.578, 0.6535, 0.5751, 0.6167, 0.6712, 0.6086, 0.6243, 0.6506, 0.5905, 0.6506, 0.6697, 0.1848, 0.4941, 0.1868, 0.4464, 0.2378, 0.4572, 0.2378, 0.5653, 0.2922, 0.562, 0.2472, 0.562, 0.2504, 0.4881, 0.287, 0.4464, 0.4718, 0.3712, 0.5182, 0.3176, 0.5182, 0.4535, 0.4793, 0.4482, 0.081, 0.4818, 0.0515, 0.4722, 0.0191, 0.3612, 0.081, 0.3459, 0.0191, 0.5832, 0.0425, 0.4945, 0.0727, 0.4912, 0.0727, 0.5777, 0.1586, 0.4743, 0.1586, 0.5535, 0.0904, 0.5176, 0.0927, 0.4749, 0.1369, 0.3345, 0.1375, 0.2519, 0.1722, 0.2118, 0.1754, 0.3345, 0.0191, 0.1258, 0.0302, 0.0191, 0.0923, 0.0768, 0.0923, 0.2133, 0.127, 0.3365, 0.0191, 0.3365, 0.0267, 0.2227, 0.1196, 0.2239, 0.4446, 0.5428, 0.3891, 0.5428, 0.3885, 0.492, 0.4624, 0.4646, 0.4733, 0.571, 0.4718, 0.5317, 0.5246, 0.4629, 0.5246, 0.5442, 0.4668, 0.1295, 0.411, 0.0987, 0.4013, 0.0191, 0.4668, 0.0427, 0.3977, 0.3987, 0.4388, 0.3176, 0.4624, 0.3481, 0.4624, 0.4552, 0.3866, 0.2412, 0.4513, 0.1447, 0.4513, 0.2925, 0.4229, 0.2934, 0.302, 0.3594, 0.3883, 0.3176, 0.3883, 0.4403, 0.3049, 0.0859, 0.3919, 0.0191, 0.3919, 0.1263, 0.5794, 0.4191, 0.5903, 0.4078, 0.5903, 0.4512, 0.4232, 0.7665, 0.4232, 0.8052, 0.3885, 0.7996, 0.5529, 0.8727, 0.57, 0.8612, 0.57, 0.8962, 0.6972, 0.74, 0.6663, 0.74, 0.6748, 0.6736, 0.9349, 0.1217, 0.92, 0.1073, 0.9349, 0.0904, 0.1358, 0.785, 0.1708, 0.7704, 0.1708, 0.8075, 0.16, 0.806, 0.7614, 0.6734, 0.741, 0.6715, 0.7614, 0.6508, 0.6086, 0.834, 0.6217, 0.797, 0.6302, 0.834, 0.5829, 0.6958, 0.5992, 0.6806, 0.5992, 0.7662, 0.302, 0.5399, 0.3645, 0.4497, 0.3717, 0.5399, 0.516, 0.1874, 0.5631, 0.1447, 0.5631, 0.2668, 0.2926, 0.2637, 0.1848, 0.1935, 0.2926, 0.1447, 0.1017, 0.2024, 0.1017, 0.0896, 0.1754, 0.0191, 0.1754, 0.132, 0.4598, 0.7721, 0.4369, 0.756, 0.4598, 0.7024, 0.1848, 0.0614, 0.2955, 0.0191, 0.2955, 0.1353, 0.5439, 0.0191, 0.5439, 0.106, 0.4762, 0.0246, 0.1523, 0.3459, 0.1523, 0.4649, 0.0904, 0.4215, 0.3772, 0.1447, 0.3772, 0.3082, 0.302, 0.1983, 0.6354, 0.4307, 0.6006, 0.3491, 0.6354, 0.3176, 0.57, 0.4078, 0.57, 0.4524, 0.5276, 0.4358, 0.0984, 0.775, 0.1187, 0.8084, 0.0904, 0.8084, 0.3623, 0.646, 0.3776, 0.6239, 0.3776, 0.6748, 0.7091, 0.0512, 0.7288, 0.0191, 0.7402, 0.0275, 0.7402, 0.0914, 0.5725, 0.156, 0.6195, 0.1447, 0.6167, 0.2406, 0.578, 0.2406, 0.5937, 0.7756, 0.5937, 0.8396, 0.5829, 0.8316, 0.4369, 0.801, 0.457, 0.7815, 0.457, 0.8217, 0.0582, 0.6697, 0.0582, 0.7316, 0.0191, 0.6707, 0.7967, 0.1324, 0.7967, 0.1894, 0.7687, 0.1757, 0.5856, 0.5485, 0.5856, 0.6323, 0.534, 0.6213, 0.4472, 0.5522, 0.4472, 0.6224, 0.3885, 0.5848, 0.619, 0.0507, 0.6623, 0.0191, 0.6623, 0.0933, 0.6213, 0.1047, 0.6536, 0.7303, 0.6086, 0.7303, 0.6258, 0.6806, 0.1711, 0.5629, 0.1711, 0.6669, 0.1531, 0.6183, 0.063, 0.6603, 0.0191, 0.6097, 0.063, 0.5926, 0.0904, 0.6223, 0.0918, 0.5709, 0.1437, 0.5629, 0.1437, 0.6367, 0.2541, 0.3751, 0.1848, 0.437, 0.1848, 0.335, 0.2541, 0.2731, 0.302, 0.7207, 0.3439, 0.6903, 0.3439, 0.7424, 0.6799, 0.2034, 0.6289, 0.1611, 0.6799, 0.1447, 0.302, 0.5769, 0.3655, 0.5493, 0.3655, 0.6145, 0.5912, 0.3176, 0.5912, 0.3984, 0.5287, 0.3685, 0.5276, 0.3291, 0.2922, 0.5851, 0.2922, 0.6639, 0.2552, 0.6415, 0.2549, 0.5714, 0.6717, 0.0551, 0.6997, 0.0191, 0.6997, 0.1126, 0.6757, 0.0982, 0.3526, 0.6239, 0.3529, 0.6809, 0.302, 0.6809, 0.7066, 0.6354, 0.7316, 0.5905, 0.7316, 0.6798, 0.4926, 0.7434, 0.5044, 0.7919, 0.4718, 0.7919, 0.1991, 0.5747, 0.24, 0.6428, 0.1848, 0.6428, 0.534, 0.5391, 0.5935, 0.4629, 0.5992, 0.5391, 0.6601, 0.5905, 0.6972, 0.6028, 0.6972, 0.6642, 0.66, 0.6242, 0.7845, 0.2741, 0.7578, 0.2586, 0.7596, 0.2266, 0.7845, 0.2128, 0.4622, 0.6318, 0.4622, 0.6865, 0.4433, 0.6522, 0.7947, 0.2571, 0.7939, 0.2325, 0.8149, 0.2128, 0.8149, 0.2643, 0.7496, 0.0366, 0.7833, 0.0191, 0.7833, 0.0706])
me_lightning_bolt_001.materials.append(mat_material_001)
me_lightning_bolt_001.use_remesh_preserve_volume = False
me_lightning_bolt_001.use_remesh_preserve_attributes = False
me_lightning_bolt_001.use_mirror_vertex_groups = False
me_lightning_bolt_001.update()
me_lightning_bolt_001.normals_split_custom_set([tuple(v) for v in zip(*[iter([0.0, -1.0, 1.729e-07, -2.864e-06, -1.0, -4.723e-06, -1.313e-06, -1.0, -9.075e-07, -2.961e-06, -1.0, -6.137e-06, -2.864e-06, -1.0, -4.723e-06, 4.37e-08, -1.0, -1.973e-06, 0.0, -1.0, 1.729e-07, -1.313e-06, -1.0, -9.075e-07, 0.0, -1.0, 2.157e-07, 0.0, -1.0, 1.729e-07, 0.0, -1.0, 2.157e-07, 0.0, -1.0, 2.338e-07, 0.0, -1.0, 1.729e-07, 0.0, -1.0, 2.338e-07, 0.0, -1.0, 4.166e-07, 0.1537, -0.7354, 0.66, 0.1537, -0.7354, 0.66, 0.1537, -0.7354, 0.66, -0.6747, -0.2951, -0.6765, -0.6747, -0.2951, -0.6765, -0.6747, -0.2951, -0.6765, 0.2553, -0.3359, -0.9066, 0.2553, -0.3359, -0.9066, 0.2553, -0.3359, -0.9066, -0.02141, -0.6396, 0.7684, -0.02141, -0.6396, 0.7684, -0.02141, -0.6396, 0.7684, -0.662, -0.02124, -0.7492, -0.662, -0.02124, -0.7492, -0.662, -0.02124, -0.7492, -2.961e-06, -1.0, -6.137e-06, 4.37e-08, -1.0, -1.973e-06, 6.823e-07, -1.0, -7.453e-07, 8.306e-07, -1.0, -9.307e-07, 0.2855, 0.2671, 0.9204, 0.2855, 0.2671, 0.9204, 0.2855, 0.2671, 0.9204, -0.2743, 0.9496, -0.1514, -0.2743, 0.9496, -0.1514, -0.2743, 0.9496, -0.1514, 0.3536, 0.8909, -0.2849, 0.3536, 0.8909, -0.2849, 0.3536, 0.8909, -0.2849, -1.313e-06, -1.0, -9.075e-07, -4.134e-06, -1.0, -6.747e-06, -2.427e-06, -1.0, 0.0, -1.313e-06, -1.0, -9.075e-07, -2.864e-06, -1.0, -4.723e-06, -4.134e-06, -1.0, -6.747e-06, -2.864e-06, -1.0, -4.723e-06, -2.961e-06, -1.0, -6.137e-06, -4.134e-06, -1.0, -6.747e-06, 4.37e-08, -1.0, -1.973e-06, 0.0, -1.0, 4.166e-07, 0.0, -1.0, -1.231e-08, 4.37e-08, -1.0, -1.973e-06, -2.864e-06, -1.0, -4.723e-06, 0.0, -1.0, 4.166e-07, -2.864e-06, -1.0, -4.723e-06, 0.0, -1.0, 1.729e-07, 0.0, -1.0, 4.166e-07, 0.0, -1.0, 2.157e-07, 0.0, -1.0, 2.806e-07, 0.0, -1.0, -8.253e-08, 0.0, -1.0, 2.157e-07, -1.313e-06, -1.0, -9.075e-07, 0.0, -1.0, 2.806e-07, -1.313e-06, -1.0, -9.075e-07, -2.427e-06, -1.0, 0.0, 0.0, -1.0, 2.806e-07, -0.285, -0.6166, -0.7338, -0.285, -0.6166, -0.7338, -0.285, -0.6166, -0.7338, 0.0, -1.0, 2.338e-07, 0.0, -1.0, 2.157e-07, 0.0, -1.0, 1.338e-08, 0.0, -1.0, 2.157e-07, 0.0, -1.0, -8.253e-08, 0.0, -1.0, 1.338e-08, -0.3247, -0.927, -0.1877, -0.3247, -0.927, -0.1877, -0.3247, -0.927, -0.1877, 0.02256, -0.8509, -0.5249, 0.02256, -0.8509, -0.5249, 0.02256, -0.8509, -0.5249, -0.3467, -0.6427, -0.6832, -0.3467, -0.6427, -0.6832, -0.3467, -0.6427, -0.6832, -0.2682, -0.2709, -0.9245, -0.2682, -0.2709, -0.9245, -0.2682, -0.2709, -0.9245, -0.2682, -0.2709, -0.9245, -0.5786, 0.434, 0.6905, -0.5786, 0.434, 0.6905, -0.5786, 0.434, 0.6905, -0.5786, 0.434, 0.6905, 4.37e-08, -1.0, -1.973e-06, 0.0, -1.0, -1.231e-08, 0.0, -1.0, -2.07e-07, 6.823e-07, -1.0, -7.453e-07, 0.6385, -0.07821, 0.7656, 0.6385, -0.07821, 0.7656, 0.6385, -0.07821, 0.7656, 0.5923, -0.3567, 0.7225, 0.5923, -0.3567, 0.7225, 0.5923, -0.3567, 0.7225, 0.5316, -0.3486, 0.7719, 0.5316, -0.3486, 0.7719, 0.5316, -0.3486, 0.7719, 0.0, -1.0, -8.253e-08, 0.0, -1.0, 2.806e-07, 0.0, -1.0, -1.566e-07, 2.804e-06, -1.0, 5.266e-07, 0.0, -1.0, 2.806e-07, -2.427e-06, -1.0, 0.0, 0.0, -1.0, 1.346e-07, 0.3051, -0.7315, -0.6098, 0.3051, -0.7315, -0.6098, 0.3051, -0.7315, -0.6098, 0.244, 0.5031, -0.8291, 0.244, 0.5031, -0.8291, 0.244, 0.5031, -0.8291, -0.1609, -0.02229, -0.9867, -0.1609, -0.02229, -0.9867, -0.1609, -0.02229, -0.9867, -0.323, -0.1084, -0.9402, -0.323, -0.1084, -0.9402, -0.323, -0.1084, -0.9402, 0.6813, -0.01963, 0.7317, 0.6813, -0.01963, 0.7317, 0.6813, -0.01963, 0.7317, 0.02219, -0.6155, 0.7878, 0.02219, -0.6155, 0.7878, 0.02219, -0.6155, 0.7878, 0.02219, -0.6155, 0.7878, -0.07989, 0.3652, 0.9275, -0.07989, 0.3652, 0.9275, -0.07989, 0.3652, 0.9275, -0.07989, 0.3652, 0.9275, 0.0, -1.0, 1.338e-08, 0.0, -1.0, -8.253e-08, 2.804e-06, -1.0, 5.266e-07, 4.654e-06, -1.0, 9.901e-07, 0.0, -1.0, 2.806e-07, 0.0, -1.0, 1.346e-07, 0.0, -1.0, 9.238e-08, 0.0, -1.0, -1.566e-07, -0.3676, 0.7827, -0.5023, -0.3676, 0.7827, -0.5023, -0.3676, 0.7827, -0.5023, -0.7469, 0.1126, -0.6553, -0.7469, 0.1126, -0.6553, -0.7469, 0.1126, -0.6553, -0.8568, 0.1551, -0.4917, -0.8568, 0.1551, -0.4917, -0.8568, 0.1551, -0.4917, -0.03816, 0.1514, 0.9877, -0.03816, 0.1514, 0.9877, -0.03816, 0.1514, 0.9877, -0.03816, 0.1514, 0.9877, -0.5782, 0.4377, -0.6886, -0.5782, 0.4377, -0.6886, -0.5782, 0.4377, -0.6886, -0.5782, 0.4377, -0.6886, 0.3496, 0.5487, -0.7594, 0.3496, 0.5487, -0.7594, 0.3496, 0.5487, -0.7594, -0.2986, 0.574, 0.7625, -0.2986, 0.574, 0.7625, -0.2986, 0.574, 0.7625, 0.3258, 0.5065, 0.7983, 0.3258, 0.5065, 0.7983, 0.3258, 0.5065, 0.7983, 0.2116, 0.4693, 0.8573, 0.2116, 0.4693, 0.8573, 0.2116, 0.4693, 0.8573, -0.3802, 0.4944, 0.7817, -0.3802, 0.4944, 0.7817, -0.3802, 0.4944, 0.7817, -0.4187, 0.5137, 0.7489, -0.4187, 0.5137, 0.7489, -0.4187, 0.5137, 0.7489, -0.6367, -0.6535, -0.4093, -0.6367, -0.6535, -0.4093, -0.6367, -0.6535, -0.4093, -0.6367, -0.6535, -0.4093, -0.2865, 0.9351, 0.2086, -0.2865, 0.9351, 0.2086, -0.2865, 0.9351, 0.2086, -0.3577, 0.9333, 0.0302, -0.3577, 0.9333, 0.0302, -0.3577, 0.9333, 0.0302, -0.9174, 0.3672, -0.1536, -0.9174, 0.3672, -0.1536, -0.9174, 0.3672, -0.1536, -0.5111, 0.8386, 0.1885, -0.5111, 0.8386, 0.1885, -0.5111, 0.8386, 0.1885, -0.188, 0.945, -0.2678, -0.188, 0.945, -0.2678, -0.188, 0.945, -0.2678, -0.1546, 0.9778, -0.1414, -0.1546, 0.9778, -0.1414, -0.1546, 0.9778, -0.1414, -0.1555, -0.1943, -0.9685, -0.1555, -0.1943, -0.9685, -0.1555, -0.1943, -0.9685, -0.1555, -0.1943, -0.9685, 6.823e-07, -1.0, -7.453e-07, 0.0, -1.0, -2.07e-07, 0.0, -1.0, 2.057e-07, -3.247e-07, -1.0, -1.258e-07, -0.4572, 0.6335, 0.6243, -0.4572, 0.6335, 0.6243, -0.4572, 0.6335, 0.6243, -0.4572, 0.6335, 0.6243, 2.804e-06, -1.0, 5.266e-07, 0.0, -1.0, -1.566e-07, 0.0, -1.0, -1.249e-07, 4.242e-06, -1.0, 3.371e-06, 0.003431, 0.0469, 0.9989, 0.003431, 0.0469, 0.9989, 0.003431, 0.0469, 0.9989, 4.654e-06, -1.0, 9.901e-07, 2.804e-06, -1.0, 5.266e-07, 4.242e-06, -1.0, 3.371e-06, 8.918e-06, -1.0, 5.07e-06, 0.0, -1.0, -1.566e-07, 0.0, -1.0, 9.238e-08, 0.0, -1.0, -2.434e-07, 0.0, -1.0, -1.249e-07, -0.9159, -0.0402, -0.3994, -0.9159, -0.0402, -0.3994, -0.9159, -0.0402, -0.3994, -0.9159, -0.0402, -0.3994, 8.306e-07, -1.0, -9.307e-07, 6.823e-07, -1.0, -7.453e-07, -3.247e-07, -1.0, -1.258e-07, -1.032e-06, -1.0, 3.296e-07, -0.6306, -0.2885, 0.7205, -0.6306, -0.2885, 0.7205, -0.6306, -0.2885, 0.7205, -0.6306, -0.2885, 0.7205, -0.5682, 0.3799, 0.7299, -0.5682, 0.3799, 0.7299, -0.5682, 0.3799, 0.7299, -0.5682, 0.3799, 0.7299, -0.61, 0.1632, 0.7754, -0.61, 0.1632, 0.7754, -0.61, 0.1632, 0.7754, -0.61, 0.1632, 0.7754, -0.7175, 0.532, -0.4496, -0.7175, 0.532, -0.4496, -0.7175, 0.532, -0.4496, -0.7175, 0.532, -0.4496, -0.3727, 0.01319, -0.9279, -0.3727, 0.01319, -0.9279, -0.3727, 0.01319, -0.9279, -0.3727, 0.01319, -0.9279, -0.3589, 0.8576, 0.3684, -0.3589, 0.8576, 0.3684, -0.3589, 0.8576, 0.3684, -0.3589, 0.8576, 0.3684, -3.247e-07, -1.0, -1.258e-07, 0.0, -1.0, 2.057e-07, 0.0, -1.0, 0.0, -9.001e-07, -1.0, -6.54e-07, -1.032e-06, -1.0, 3.296e-07, -3.247e-07, -1.0, -1.258e-07, -9.001e-07, -1.0, -6.54e-07, -1.1e-06, -1.0, 3.986e-07, 0.4556, -0.2191, 0.8628, 0.4556, -0.2191, 0.8628, 0.4556, -0.2191, 0.8628, 0.4556, -0.2191, 0.8628, -0.1759, 0.7444, 0.6442, -0.1759, 0.7444, 0.6442, -0.1759, 0.7444, 0.6442, -0.1759, 0.7444, 0.6442, 0.2229, 0.5116, 0.8298, 0.2229, 0.5116, 0.8298, 0.2229, 0.5116, 0.8298, 0.2229, 0.5116, 0.8298, -0.415, 0.6265, -0.6598, -0.415, 0.6265, -0.6598, -0.415, 0.6265, -0.6598, -0.415, 0.6265, -0.6598, 0.5645, -0.4523, -0.6905, 0.5645, -0.4523, -0.6905, 0.5645, -0.4523, -0.6905, 0.5645, -0.4523, -0.6905, 0.1162, 0.9856, -0.1227, 0.1162, 0.9856, -0.1227, 0.1162, 0.9856, -0.1227, -0.1208, 0.6063, -0.786, -0.1208, 0.6063, -0.786, -0.1208, 0.6063, -0.786, -0.3348, -0.5597, -0.758, -0.3348, -0.5597, -0.758, -0.3348, -0.5597, -0.758, -0.1164, -0.6402, -0.7593, -0.1164, -0.6402, -0.7593, -0.1164, -0.6402, -0.7593, 0.0, -1.0, -1.249e-07, 0.0, -1.0, -2.434e-07, 1.779e-06, -1.0, 3.57e-06, -0.379, 0.5402, 0.7514, -0.379, 0.5402, 0.7514, -0.379, 0.5402, 0.7514, 8.918e-06, -1.0, 5.07e-06, 4.242e-06, -1.0, 3.371e-06, 1.779e-06, -1.0, 3.57e-06, -0.3108, 0.7199, 0.6206, -0.3108, 0.7199, 0.6206, -0.3108, 0.7199, 0.6206, -0.3108, 0.7199, 0.6206, 4.242e-06, -1.0, 3.371e-06, 0.0, -1.0, -1.249e-07, 1.779e-06, -1.0, 3.57e-06, -0.7433, -0.3852, 0.5469, -0.7433, -0.3852, 0.5469, -0.7433, -0.3852, 0.5469, 0.004429, 0.5732, 0.8194, 0.004429, 0.5732, 0.8194, 0.004429, 0.5732, 0.8194, 0.02835, 0.5357, -0.8439, 0.02835, 0.5357, -0.8439, 0.02835, 0.5357, -0.8439, 0.3769, 0.4952, -0.7828, 0.3769, 0.4952, -0.7828, 0.3769, 0.4952, -0.7828, 0.6222, 0.7809, -0.05484, 0.6222, 0.7809, -0.05484, 0.6222, 0.7809, -0.05484, -1.032e-06, -1.0, 3.296e-07, -1.1e-06, -1.0, 3.986e-07, -1.002e-06, -1.0, 7.689e-07, -1.247e-06, -1.0, 2.568e-06, 0.1755, -0.32, 0.931, 0.1755, -0.32, 0.931, 0.1755, -0.32, 0.931, 0.9077, -0.04966, -0.4167, 0.9077, -0.04966, -0.4167, 0.9077, -0.04966, -0.4167, 0.8584, 0.3903, 0.333, 0.8584, 0.3903, 0.333, 0.8584, 0.3903, 0.333, 0.6145, 0.7827, -0.09887, 0.6145, 0.7827, -0.09887, 0.6145, 0.7827, -0.09887, 0.7394, 0.5369, -0.4062, 0.7394, 0.5369, -0.4062, 0.7394, 0.5369, -0.4062, -0.4094, -0.7194, 0.5611, -0.4094, -0.7194, 0.5611, -0.4094, -0.7194, 0.5611, 0.2162, -0.6755, 0.7049, 0.2162, -0.6755, 0.7049, 0.2162, -0.6755, 0.7049, -0.7447, 0.4597, -0.4838, -0.7447, 0.4597, -0.4838, -0.7447, 0.4597, -0.4838, -0.4318, 0.4883, -0.7583, -0.4318, 0.4883, -0.7583, -0.4318, 0.4883, -0.7583, -0.5526, -0.1211, -0.8246, -0.5526, -0.1211, -0.8246, -0.5526, -0.1211, -0.8246, -0.5526, -0.1211, -0.8246, -0.1808, -0.7162, -0.6741, -0.1808, -0.7162, -0.6741, -0.1808, -0.7162, -0.6741, -0.1808, -0.7162, -0.6741, -0.4928, 0.04739, -0.8689, -0.4928, 0.04739, -0.8689, -0.4928, 0.04739, -0.8689, -0.3525, 0.8256, -0.4406, -0.3525, 0.8256, -0.4406, -0.3525, 0.8256, -0.4406, -0.2112, -0.2746, 0.9381, -0.2112, -0.2746, 0.9381, -0.2112, -0.2746, 0.9381, -0.8899, -0.2936, -0.3491, -0.8899, -0.2936, -0.3491, -0.8899, -0.2936, -0.3491, -0.2502, 0.9655, 0.07221, -0.2502, 0.9655, 0.07221, -0.2502, 0.9655, 0.07221, 0.215, 0.02567, 0.9763, 0.215, 0.02567, 0.9763, 0.215, 0.02567, 0.9763, 0.5316, 0.6498, 0.5433, 0.5316, 0.6498, 0.5433, 0.5316, 0.6498, 0.5433, 0.5316, 0.6498, 0.5433, 0.5933, 0.7822, -0.1902, 0.5933, 0.7822, -0.1902, 0.5933, 0.7822, -0.1902, 0.2706, -0.6571, 0.7036, 0.2706, -0.6571, 0.7036, 0.2706, -0.6571, 0.7036, 0.2545, 0.04384, 0.9661, 0.2545, 0.04384, 0.9661, 0.2545, 0.04384, 0.9661, 0.4513, 0.7251, -0.5202, 0.4513, 0.7251, -0.5202, 0.4513, 0.7251, -0.5202, 0.4513, 0.7251, -0.5202, -1.1e-06, -1.0, 3.986e-07, -9.001e-07, -1.0, -6.54e-07, -7.666e-07, -1.0, -9.588e-07, -1.002e-06, -1.0, 7.689e-07, 0.5012, -0.268, 0.8228, 0.5012, -0.268, 0.8228, 0.5012, -0.268, 0.8228, 0.8963, 0.0456, 0.4412, 0.8963, 0.0456, 0.4412, 0.8963, 0.0456, 0.4412, 0.7155, 0.02796, -0.6981, 0.7155, 0.02796, -0.6981, 0.7155, 0.02796, -0.6981, 0.9394, -0.2078, -0.2726, 0.9394, -0.2078, -0.2726, 0.9394, -0.2078, -0.2726, 0.9394, -0.2078, -0.2726, -0.539, 0.5244, 0.6592, -0.539, 0.5244, 0.6592, -0.539, 0.5244, 0.6592, -0.539, 0.5244, 0.6592, -0.5154, -0.2186, 0.8286, -0.5154, -0.2186, 0.8286, -0.5154, -0.2186, 0.8286, -0.5154, -0.2186, 0.8286, 0.5334, 0.8404, 0.09573, 0.5334, 0.8404, 0.09573, 0.5334, 0.8404, 0.09573, 0.05665, 0.9982, -0.01807, 0.05665, 0.9982, -0.01807, 0.05665, 0.9982, -0.01807, -0.2543, 0.8309, 0.495, -0.2543, 0.8309, 0.495, -0.2543, 0.8309, 0.495, -0.202, 0.5003, -0.8419, -0.202, 0.5003, -0.8419, -0.202, 0.5003, -0.8419, 0.4141, -0.2482, -0.8757, 0.4141, -0.2482, -0.8757, 0.4141, -0.2482, -0.8757, -0.1155, -0.2354, 0.965, -0.1155, -0.2354, 0.965, -0.1155, -0.2354, 0.965, -0.1155, -0.2354, 0.965, -0.07225, 0.6577, 0.7498, -0.07225, 0.6577, 0.7498, -0.07225, 0.6577, 0.7498, -0.07225, 0.6577, 0.7498, -0.1937, -0.3023, 0.9333, -0.1937, -0.3023, 0.9333, -0.1937, -0.3023, 0.9333, -0.5933, 0.6981, 0.4008, -0.5933, 0.6981, 0.4008, -0.5933, 0.6981, 0.4008, -0.5933, 0.6981, 0.4008, -0.934, -0.1278, 0.3335, -0.934, -0.1278, 0.3335, -0.934, -0.1278, 0.3335])] * 3)])
me_lightning_bolt = bpy.data.meshes.new('lightning_bolt')
me_lightning_bolt.from_pydata([(0.1792, -0.1854, 0.2095), (0.4005, -0.2894, 0.1871), (0.4076, -0.2941, 0.2274), (0.188, -0.192, 0.2492), (0.2351, -0.1523, 0.2241), (0.4492, -0.2475, 0.2044), (0.4262, -0.2606, 0.173), (0.2084, -0.1609, 0.194), (0.4377, -0.2683, 0.238), (0.2225, -0.1715, 0.2582), (0.489, -0.4834, 0.1615), (0.5068, -0.4487, 0.1746), (0.5022, -0.4457, 0.1083), (0.4862, -0.4815, 0.1205), (0.515, -0.4254, 0.1417), (0.6788, -0.4608, 0.1163), (0.6688, -0.4944, 0.1299), (0.669, -0.4973, 0.1702), (0.6792, -0.4655, 0.1817), (0.6852, -0.4429, 0.1483), (0.8304, -0.5776, 0.08359), (0.8242, -0.6122, 0.09708), (0.8228, -0.6147, 0.1375), (0.8281, -0.5817, 0.1489), (0.8328, -0.5587, 0.1156), (1.026, -0.5151, 0.1898), (1.031, -0.4923, 0.1565), (1.027, -0.5108, 0.1244), (1.02, -0.5451, 0.1379), (1.019, -0.5478, 0.1783), (1.17, -0.6592, 0.1164)], [], [(0, 1, 2, 3), (4, 5, 6, 7), (3, 2, 8, 9), (7, 6, 1, 0), (9, 8, 5, 4), (2, 10, 11, 8), (6, 12, 13, 1), (8, 11, 14, 5), (1, 13, 10, 2), (5, 14, 12, 6), (12, 15, 16, 13), (10, 17, 18, 11), (14, 19, 15, 12), (13, 16, 17, 10), (11, 18, 19, 14), (15, 20, 21, 16), (16, 21, 22, 17), (17, 22, 23, 18), (18, 23, 24, 19), (19, 24, 20, 15), (23, 25, 26, 24), (24, 26, 27, 20), (20, 27, 28, 21), (21, 28, 29, 22), (22, 29, 25, 23), (28, 30, 29), (29, 30, 25), (25, 30, 26), (26, 30, 27), (27, 30, 28)])
me_lightning_bolt.polygons.foreach_set('use_smooth', [True] * 30)
_k = set([(0, 1), (1, 2), (1, 6), (1, 13), (2, 3), (2, 8), (2, 10), (4, 5), (5, 6), (5, 8), (5, 14), (6, 7), (6, 12), (8, 9), (8, 11), (10, 11), (10, 13), (10, 17), (11, 14), (11, 18), (12, 13), (12, 14), (12, 15), (13, 16), (14, 19), (15, 16), (15, 19), (15, 20), (16, 17), (16, 21), (17, 18), (17, 22), (18, 19), (18, 23), (19, 24), (20, 21), (20, 24), (20, 27), (21, 22), (21, 28), (22, 23), (22, 29), (23, 24), (23, 25), (24, 26), (25, 26), (25, 29), (25, 30), (26, 27), (26, 30), (27, 28), (27, 30), (28, 29), (28, 30), (29, 30)])
me_lightning_bolt.attributes.new('sharp_edge', 'BOOLEAN', 'EDGE').data.foreach_set('value', [ (min(e.vertices), max(e.vertices)) in _k for e in me_lightning_bolt.edges])
_uv = me_lightning_bolt.uv_layers.new(name='UVMap')
_uv.uv.foreach_set('vector', [0.0286, 0.8504, 0.0286, 0.9027, 0.0191, 0.9035, 0.0192, 0.8516, 0.9261, 0.5162, 0.9261, 0.5656, 0.9175, 0.5615, 0.9179, 0.5111, 0.882, 0.7352, 0.8813, 0.6785, 0.8897, 0.6744, 0.8897, 0.7297, 0.0641, 0.9759, 0.0637, 0.9394, 0.0726, 0.9395, 0.0726, 0.9772, 0.9539, 0.081, 0.9539, 0.1201, 0.9443, 0.1217, 0.9444, 0.0831, 0.1542, 0.9379, 0.1562, 0.8901, 0.1631, 0.8962, 0.1631, 0.9411, 0.6746, 0.8814, 0.6746, 0.93, 0.6669, 0.9356, 0.6663, 0.8849, 0.1449, 0.8869, 0.1449, 0.9347, 0.1354, 0.9329, 0.1352, 0.886, 0.396, 0.8923, 0.396, 0.943, 0.3885, 0.9396, 0.3888, 0.8898, 0.8532, 0.908, 0.8532, 0.9486, 0.8455, 0.9529, 0.8441, 0.9108, 0.1848, 0.9811, 0.1854, 0.9498, 0.1935, 0.9489, 0.1935, 0.9814, 0.9609, 0.1311, 0.9609, 0.1736, 0.9533, 0.1755, 0.9525, 0.1348, 0.9607, 0.0587, 0.9611, 0.0191, 0.9691, 0.0211, 0.9691, 0.0622, 0.5529, 0.9491, 0.553, 0.9061, 0.5625, 0.9056, 0.5625, 0.948, 0.9758, 0.6324, 0.9757, 0.5922, 0.9826, 0.5905, 0.9826, 0.6302, 0.8518, 0.3851, 0.8518, 0.421, 0.8438, 0.4248, 0.8436, 0.3885, 0.5, 0.9388, 0.5, 0.976, 0.4907, 0.974, 0.4906, 0.9371, 0.9515, 0.5563, 0.952, 0.5111, 0.9588, 0.5148, 0.9588, 0.5589, 0.0536, 0.9367, 0.0536, 0.975, 0.0442, 0.9746, 0.0441, 0.9365, 0.7253, 0.982, 0.7256, 0.947, 0.7335, 0.945, 0.7335, 0.9809, 0.9512, 0.4152, 0.9512, 0.3664, 0.9582, 0.3665, 0.9582, 0.4154, 0.9334, 0.942, 0.9335, 0.8931, 0.9411, 0.8962, 0.9411, 0.9448, 0.9511, 0.8749, 0.9513, 0.8314, 0.9592, 0.8339, 0.9592, 0.8772, 0.7517, 0.9401, 0.7517, 0.8934, 0.7611, 0.8917, 0.7611, 0.9386, 0.9494, 0.5905, 0.9494, 0.6394, 0.9427, 0.6435, 0.9425, 0.5942, 0.9686, 0.8659, 0.9774, 0.8314, 0.9774, 0.8695, 0.9666, 0.9361, 0.9732, 0.8931, 0.9732, 0.9403, 0.792, 0.9387, 0.8014, 0.8919, 0.8014, 0.9402, 0.6746, 0.945, 0.6746, 0.9862, 0.6675, 0.9463, 0.096, 0.9472, 0.096, 0.9858, 0.0891, 0.9527])
me_lightning_bolt.materials.append(mat_light)
me_lightning_bolt.use_remesh_preserve_volume = False
me_lightning_bolt.use_remesh_preserve_attributes = False
me_lightning_bolt.use_mirror_vertex_groups = False
me_lightning_bolt.update()
me_lightning_bolt.normals_split_custom_set([tuple(v) for v in zip(*[iter([-0.4267, -0.9034, -0.04258, -0.4267, -0.9034, -0.04258, -0.4267, -0.9034, -0.04258, -0.4267, -0.9034, -0.04258, 0.3076, 0.7915, -0.5281, 0.3076, 0.7915, -0.5281, 0.3076, 0.7915, -0.5281, 0.3076, 0.7915, -0.5281, -0.05618, -0.3221, 0.945, -0.05618, -0.3221, 0.945, -0.05618, -0.3221, 0.945, -0.05618, -0.3221, 0.945, -0.2253, -0.287, -0.9311, -0.2253, -0.287, -0.9311, -0.2253, -0.287, -0.9311, -0.2253, -0.287, -0.9311, 0.3797, 0.7316, 0.5663, 0.3797, 0.7316, 0.5663, 0.3797, 0.7316, 0.5663, 0.3797, 0.7316, 0.5663, -0.03327, -0.3421, 0.9391, -0.03327, -0.3421, 0.9391, -0.03327, -0.3421, 0.9391, -0.03327, -0.3421, 0.9391, -0.5754, 0.03767, -0.817, -0.5754, 0.03767, -0.817, -0.5754, 0.03767, -0.817, -0.5754, 0.03767, -0.817, 0.8967, 0.1982, 0.3957, 0.8967, 0.1982, 0.3957, 0.8967, 0.1982, 0.3957, 0.8967, 0.1982, 0.3957, -0.9031, -0.4224, 0.07696, -0.9031, -0.4224, 0.07696, -0.9031, -0.4224, 0.07696, -0.9031, -0.4224, 0.07696, 0.6519, 0.465, -0.599, 0.6519, 0.465, -0.599, 0.6519, 0.465, -0.599, 0.6519, 0.465, -0.599, 0.01771, -0.3539, -0.9351, 0.01771, -0.3539, -0.9351, 0.01771, -0.3539, -0.9351, 0.01771, -0.3539, -0.9351, -0.07015, -0.3183, 0.9454, -0.07015, -0.3183, 0.9454, -0.07015, -0.3183, 0.9454, -0.07015, -0.3183, 0.9454, 0.1014, 0.8458, -0.5237, 0.1014, 0.8458, -0.5237, 0.1014, 0.8458, -0.5237, 0.1014, 0.8458, -0.5237, -0.07094, -0.9959, -0.05525, -0.07094, -0.9959, -0.05525, -0.07094, -0.9959, -0.05525, -0.07094, -0.9959, -0.05525, 0.05822, 0.8149, 0.5767, 0.05822, 0.8149, 0.5767, 0.05822, 0.8149, 0.5767, 0.05822, 0.8149, 0.5767, -0.3866, -0.2589, -0.8852, -0.3866, -0.2589, -0.8852, -0.3866, -0.2589, -0.8852, -0.3866, -0.2589, -0.8852, -0.6124, -0.7882, -0.0617, -0.6124, -0.7882, -0.0617, -0.6124, -0.7882, -0.0617, -0.6124, -0.7882, -0.0617, -0.04443, -0.3227, 0.9455, -0.04443, -0.3227, 0.9455, -0.04443, -0.3227, 0.9455, -0.04443, -0.3227, 0.9455, 0.5956, 0.6152, 0.5164, 0.5956, 0.6152, 0.5164, 0.5956, 0.6152, 0.5164, 0.5956, 0.6152, 0.5164, 0.4669, 0.7376, -0.4878, 0.4669, 0.7376, -0.4878, 0.4669, 0.7376, -0.4878, 0.4669, 0.7376, -0.4878, -0.3667, 0.7911, 0.4895, -0.3667, 0.7911, 0.4895, -0.3667, 0.7911, 0.4895, -0.3667, 0.7911, 0.4895, -0.1892, 0.8562, -0.4808, -0.1892, 0.8562, -0.4808, -0.1892, 0.8562, -0.4808, -0.1892, 0.8562, -0.4808, 0.3156, -0.4001, -0.8604, 0.3156, -0.4001, -0.8604, 0.3156, -0.4001, -0.8604, 0.3156, -0.4001, -0.8604, 0.3328, -0.9416, -0.05137, 0.3328, -0.9416, -0.05137, 0.3328, -0.9416, -0.05137, 0.3328, -0.9416, -0.05137, -0.08999, -0.3132, 0.9454, -0.08999, -0.3132, 0.9454, -0.08999, -0.3132, 0.9454, -0.08999, -0.3132, 0.9454, -0.61, -0.7898, -0.06384, -0.61, -0.7898, -0.06384, -0.61, -0.7898, -0.06384, 0.1207, -0.3521, 0.9282, 0.1207, -0.3521, 0.9282, 0.1207, -0.3521, 0.9282, 0.7352, 0.5002, 0.4575, 0.7352, 0.5002, 0.4575, 0.7352, 0.5002, 0.4575, 0.6347, 0.6329, -0.4433, 0.6347, 0.6329, -0.4433, 0.6347, 0.6329, -0.4433, -0.3402, -0.278, -0.8983, -0.3402, -0.278, -0.8983, -0.3402, -0.278, -0.8983])] * 3)])

# ---- objects
ob_lightning_bolt_007 = bpy.data.objects.new('lightning_bolt.007', me_lightning_bolt_007)
ob_lightning_bolt_006 = bpy.data.objects.new('lightning_bolt.006', me_lightning_bolt_006)
ob_lightning_bolt_005 = bpy.data.objects.new('lightning_bolt.005', me_lightning_bolt_005)
ob_lightning_bolt_004 = bpy.data.objects.new('lightning_bolt.004', me_lightning_bolt_004)
ob_lightning_bolt_003 = bpy.data.objects.new('lightning_bolt.003', me_lightning_bolt_003)
ob_lightning_bolt_002 = bpy.data.objects.new('lightning_bolt.002', me_lightning_bolt_002)
ob_lightning_bolt_001 = bpy.data.objects.new('lightning_bolt.001', me_lightning_bolt_001)
ob_lightning_bolt = bpy.data.objects.new('lightning_bolt', me_lightning_bolt)
ob_lamp = bpy.data.objects.new('Lamp', light_lamp)
ob_camera = bpy.data.objects.new('Camera', cam_camera)

# ---- transforms, parenting, visibility, modifiers, constraints
ob_lightning_bolt_007.location = (0.0, 0.0, 0.0)
ob_lightning_bolt_007.rotation_euler = (1.571, -0.0, 0.0)
ob_lightning_bolt_007.lineart.crease_threshold = 0.0
ob_lightning_bolt_006.location = (0.0, 0.0, 0.0)
ob_lightning_bolt_006.rotation_euler = (1.571, -0.0, 0.0)
ob_lightning_bolt_006.lineart.crease_threshold = 0.0
ob_lightning_bolt_005.location = (0.0, 0.0, 0.0)
ob_lightning_bolt_005.rotation_euler = (1.571, -0.0, 0.0)
ob_lightning_bolt_005.lineart.crease_threshold = 0.0
ob_lightning_bolt_004.location = (0.0, 0.0, 0.0)
ob_lightning_bolt_004.rotation_euler = (1.571, -0.0, 0.0)
ob_lightning_bolt_004.lineart.crease_threshold = 0.0
ob_lightning_bolt_003.location = (0.0, 0.0, 0.0)
ob_lightning_bolt_003.rotation_euler = (1.571, -0.0, 0.0)
ob_lightning_bolt_003.lineart.crease_threshold = 0.0
ob_lightning_bolt_002.location = (0.0, 0.0, 0.0)
ob_lightning_bolt_002.rotation_euler = (1.571, -0.0, 0.0)
ob_lightning_bolt_002.lineart.crease_threshold = 0.0
ob_lightning_bolt_001.location = (0.0, 0.0, 0.0)
ob_lightning_bolt_001.rotation_euler = (1.571, -0.0, 0.0)
ob_lightning_bolt_001.lineart.crease_threshold = 0.0
ob_lightning_bolt.location = (0.0, 0.0, 0.0)
ob_lightning_bolt.rotation_euler = (1.571, -0.0, 0.0)
ob_lightning_bolt.lineart.crease_threshold = 0.0
ob_lamp.location = (4.076, 1.005, 5.904)
ob_lamp.rotation_euler = (0.6503, 0.05522, 1.866)
ob_lamp.lock_rotations_4d = False
ob_lamp.empty_display_type = 'ARROWS'
ob_lamp.color = (0.0, 0.0, 0.0, 0.0)
ob_lamp.lineart.crease_threshold = 0.0
ob_camera.location = (7.481, -6.508, 5.344)
ob_camera.rotation_euler = (1.109, 0.0, 0.8149)
ob_camera.lock_rotations_4d = False
ob_camera.empty_display_type = 'ARROWS'
ob_camera.color = (0.0, 0.0, 0.0, 0.0)
ob_camera.display_type = 'WIRE'
ob_camera.lineart.crease_threshold = 0.0

# ---- collection membership
col_collection_1.objects.link(ob_lightning_bolt_007)
col_collection_1.objects.link(ob_lightning_bolt_006)
col_collection_1.objects.link(ob_lightning_bolt_005)
col_collection_1.objects.link(ob_lightning_bolt_004)
col_collection_1.objects.link(ob_lightning_bolt_003)
col_collection_1.objects.link(ob_lightning_bolt_002)
col_collection_1.objects.link(ob_lightning_bolt_001)
col_collection_1.objects.link(ob_lightning_bolt)
col_collection_1.objects.link(ob_lamp)
col_collection_1.objects.link(ob_camera)

# ---- scene / render settings (as saved in the file)
scene.camera = ob_camera
scene.frame_start = 1; scene.frame_end = 250; scene.frame_set(1)
scene.render.engine = 'BLENDER_EEVEE_NEXT'
scene.render.resolution_percentage = 50
scene.render.dither_intensity = 0.0
scene.cycles.use_denoising = False
scene.cycles.samples = 128
scene.cycles.sampling_pattern = 'TABULATED_SOBOL'
scene.cycles.use_adaptive_sampling = False
scene.cycles.use_light_tree = False
scene.cycles.blur_glossy = 0.0
scene.cycles.sample_clamp_indirect = 0.0
scene.view_settings.view_transform = 'Standard'
bpy.context.view_layer.update()
